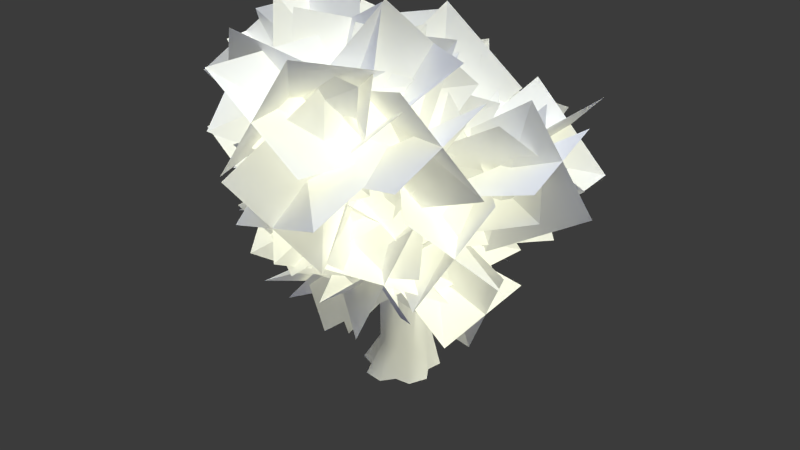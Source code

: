 # Source: Tree.blend  (saved by Blender 2.63.0; exported with 4.5.12 LTS)
import bpy
from mathutils import Matrix  # noqa: F401  (used for matrix-valued properties, if any)

bpy.ops.wm.read_factory_settings(use_empty=True)
scene = bpy.context.scene
scene.name = 'Scene'

# ---- collections
col_collection_1 = bpy.data.collections.new('Collection 1'); scene.collection.children.link(col_collection_1)
col_collection_2 = bpy.data.collections.new('Collection 2'); scene.collection.children.link(col_collection_2)
col_collection_2.hide_render = True
col_collection_2.hide_viewport = True

# ---- materials (node trees are filled in below, after node groups)
mat_material_001 = bpy.data.materials.new('Material.001')
mat_material_001.alpha_threshold = 0.0
mat_material_001.use_transparent_shadow = False
mat_material_001.preview_render_type = 'SHADERBALL'
mat_material_001.diffuse_color = (1.0, 1.0, 1.0, 1.0)
mat_material_001.specular_color = (0.2578, 0.6351, 0.2463)
mat_material_001.roughness = 0.5
mat_material_001.specular_intensity = 0.0
mat_material_001.line_color = (0.0, 0.0, 0.0, 1.0)
mat_material = bpy.data.materials.new('Material')
mat_material.alpha_threshold = 0.0
mat_material.use_transparent_shadow = False
mat_material.diffuse_color = (1.0, 1.0, 1.0, 1.0)
mat_material.specular_color = (1.0, 0.8724, 0.6568)
mat_material.roughness = 2.0
mat_material.specular_intensity = 0.125
mat_material.line_color = (0.0, 0.0, 0.0, 1.0)

# ---- material node trees

# ---- world
world_world = bpy.data.worlds.new('World'); scene.world = world_world
world_world.color = (0.04388, 0.04388, 0.04388)
world_world.use_sun_shadow = False
world_world.sun_shadow_jitter_overblur = 0.0
world_world.cycles.sampling_method = 'MANUAL'
world_world.cycles.sample_map_resolution = 256

# ---- cameras
cam_camera = bpy.data.cameras.new('Camera')
cam_camera.clip_end = 100.0
cam_camera.lens = 35.0
cam_camera.sensor_width = 32.0
cam_camera.sensor_height = 18.0
cam_camera.ortho_scale = 7.314
cam_camera.dof.focus_distance = 0.0
cam_camera.dof.aperture_fstop = 128.0

# ---- lights
light_hemi_001 = bpy.data.lights.new('Hemi.001', 'SUN')
light_hemi_001.color = (0.3416, 0.3917, 1.0)
light_hemi_001.transmission_factor = 0.0
light_hemi_001.angle = 1.571
light_hemi_001.energy = 0.4
light_hemi_001.shadow_buffer_clip_start = 0.5
light_hemi_001.shadow_soft_size = 1.0
light_hemi_001.shadow_cascade_max_distance = 1000.0
light_hemi_001.cycles.use_multiple_importance_sampling = False
light_hemi = bpy.data.lights.new('Hemi', 'SUN')
light_hemi.color = (0.3659, 0.4592, 1.0)
light_hemi.transmission_factor = 0.0
light_hemi.angle = 1.571
light_hemi.energy = 1.2
light_hemi.shadow_buffer_clip_start = 0.5
light_hemi.shadow_soft_size = 1.0
light_hemi.shadow_cascade_max_distance = 1000.0
light_hemi.cycles.use_multiple_importance_sampling = False
light_lamp = bpy.data.lights.new('Lamp', 'SUN')
light_lamp.color = (0.9958, 1.0, 0.736)
light_lamp.transmission_factor = 0.0
light_lamp.cutoff_distance = 30.0
light_lamp.use_shadow = False
light_lamp.angle = 1.571
light_lamp.energy = 2.3
light_lamp.shadow_buffer_clip_start = 1.001
light_lamp.shadow_soft_size = 1.0
light_lamp.shadow_cascade_max_distance = 1000.0
light_lamp.cycles.use_multiple_importance_sampling = False

# ---- meshes
me_plane = bpy.data.meshes.new('Plane')
me_plane.from_pydata([(-2.594, 2.194, 2.028), (-2.148, 1.631, 0.8254), (-2.217, 1.585, 0.7828), (-2.054, 1.452, 0.8159), (-2.012, 1.499, 0.8588), (-2.126, 1.487, 0.7601), (-2.028, 1.582, 0.8567), (-2.177, 1.604, 0.8045), (-2.037, 1.479, 0.8358), (-2.025, 1.54, 0.855), (-2.091, 1.473, 0.7894), (-2.089, 1.602, 0.839), (-2.167, 1.536, 0.7738), (-1.53, 1.762, 0.1318), (-1.355, 1.869, 0.243), (-1.406, 1.664, 0.1552), (-1.251, 1.773, 0.2623), (-1.29, 1.675, 0.2257), (-1.518, 1.87, 0.1838), (-1.25, 1.838, 0.27), (-1.481, 1.684, 0.1078), (-1.233, 1.708, 0.263), (-1.334, 1.631, 0.1923), (-1.597, 1.839, 0.1472), (-1.455, 1.914, 0.219), (-0.3799, 1.335, -0.7378), (-0.5154, 1.504, -0.7892), (-0.8689, 1.224, -0.8108), (-0.7295, 1.096, -0.7455), (-0.7902, 1.412, -0.889), (-0.5082, 1.119, -0.7423), (-0.4589, 1.411, -0.765), (-0.789, 1.168, -0.7787), (-0.6197, 1.118, -0.7465), (-0.8175, 1.316, -0.8461), (-0.4555, 1.23, -0.743), (-0.6515, 1.447, -0.8361), (-0.6089, 0.6234, -1.573), (-0.256, 0.639, -1.597), (-0.5358, 0.4331, -1.387), (-0.2003, 0.4716, -1.413), (-0.3347, 0.3997, -1.304), (-0.4636, 0.7574, -1.674), (-0.1551, 0.5273, -1.511), (-0.6477, 0.4763, -1.482), (-0.6177, 0.2218, -1.213), (-0.6754, -0.03203, -1.216), (0.1181, 0.08925, -1.315), (0.0179, 0.3199, -1.292), (-0.1017, 0.3415, -1.276), (-0.2194, 0.4051, -1.305), (-0.4415, 0.3741, -1.278), (-0.5051, 0.2791, -1.226), (0.6394, -2.168, 2.729), (0.8002, -1.867, 1.805), (0.8896, -1.827, 1.807), (0.9972, -1.755, 1.851), (1.011, -1.652, 1.892), (0.9614, -1.583, 1.924), (0.8595, -1.565, 1.939), (0.7578, -1.607, 1.928), (0.7052, -1.732, 1.905), (0.6896, -1.804, 1.867), (0.7278, -1.858, 1.827), (0.1714, -0.9102, 0.8957), (0.1274, -0.849, 0.8955), (0.1655, -0.7112, 0.9283), (0.2338, -0.6927, 0.9484), (0.274, -0.6367, 0.9684), (0.4283, -0.6435, 1.007), (0.4756, -0.7033, 1.008), (0.5453, -0.7279, 1.022), (0.5927, -0.8694, 1.009), (0.5513, -0.9269, 0.9881), (0.5486, -0.9958, 0.9753), (0.4281, -1.077, 0.9305), (0.361, -1.055, 0.9174), (0.2931, -1.071, 0.898), (0.1741, -0.9794, 0.8848), (-0.04295, -0.8403, -0.1423), (-0.01388, -1.049, -0.14), (0.07088, -1.081, -0.1623), (0.1153, -1.163, -0.17), (0.3135, -1.157, -0.2252), (0.3838, -1.071, -0.2492), (0.4792, -1.034, -0.2768), (0.5726, -0.8221, -0.3121), (0.5313, -0.7362, -0.305), (0.5459, -0.6284, -0.3132), (0.4054, -0.4999, -0.2803), (0.3096, -0.5344, -0.2532), (0.2232, -0.5046, -0.2305), (0.04295, -0.6421, -0.1752), (0.02499, -0.7509, -0.1657), (-0.7099, 0.6712, -1.709), (-0.5973, 0.7795, -1.675), (-0.3382, 0.7617, -1.697), (-0.2674, 0.6943, -1.743), (-0.1382, 0.6501, -1.751), (-0.05429, 0.3784, -1.771), (-0.1349, 0.2653, -1.774), (-0.1395, 0.1285, -1.785), (-0.3735, -0.03947, -1.778), (-0.5043, 4.178e-05, -1.767), (-0.6363, -0.0396, -1.763), (-0.8648, 0.1281, -1.744), (-0.865, 0.2649, -1.737), (-0.8767, 0.3888, -1.702), (-0.8143, 0.5805, -1.666), (-0.4537, 0.7281, -3.212), (-0.6838, 0.4857, -3.262), (-0.6568, 0.3259, -3.272), (-0.7232, 0.1791, -3.293), (-0.5623, -0.1179, -3.299), (-0.4029, -0.1431, -3.281), (-0.2837, -0.2533, -3.276), (0.04593, -0.1944, -3.231), (0.1175, -0.0502, -3.21), (0.2575, 0.02844, -3.186), (0.3004, 0.3619, -3.152), (0.1851, 0.4762, -3.156), (0.1525, 0.6349, -3.146), (-0.1507, 0.7822, -3.171), (-0.2934, 0.7086, -3.195), (-0.5091, 0.8749, -3.865), (-0.8281, 0.6432, -3.865), (-0.8043, 0.321, -3.865), (-1.013, 0.07441, -3.865), (-0.8911, -0.3005, -3.865), (-0.5773, -0.3774, -3.865), (-0.4072, -0.6521, -3.865), (-0.01298, -0.6521, -3.865), (0.1571, -0.3774, -3.865), (0.4709, -0.3005, -3.865), (0.5927, 0.07441, -3.865), (0.3841, 0.321, -3.865), (0.4079, 0.6432, -3.865), (0.08892, 0.8749, -3.865), (-0.2101, 0.7527, -3.865), (0.7508, -0.177, 0.2215), (-0.1345, -1.491, -1.141), (2.121, -1.752, 0.705), (1.63, -2.582, -1.178), (0.7118, -0.3474, -1.086), (-0.1935, -1.428, 0.4344), (2.512, -1.347, -0.6498), (1.277, -2.938, 0.1443), (-1.241, 1.667, 0.8243), (0.3496, 0.3299, 0.6008), (-1.505, 1.56, -1.299), (-0.4678, -0.2815, -1.206), (-0.9986, 0.3914, 1.055), (0.2254, 1.867, 0.2645), (-1.938, 0.2416, -0.8227), (-0.09034, 1.005, -1.655), (-0.9946, 1.24, -0.4637), (-0.2259, 0.4862, -2.255), (-0.5872, 3.201, -1.225), (-0.6109, 2.319, -3.148), (-1.458, 0.6935, -1.571), (0.4891, 1.122, -1.0), (-1.708, 2.729, -2.047), (0.4397, 2.786, -2.324), (0.6135, 1.45, -1.149), (-1.34, 0.8519, -0.7077), (0.4748, 2.796, 0.5127), (-1.075, 1.547, 1.229), (0.01014, 0.4098, -0.6075), (-0.7787, 2.167, -1.376), (0.5274, 1.469, 1.137), (-1.081, 2.826, 0.6242), (-0.3912, 2.207, -0.3186), (-1.49, 0.4625, -0.6604), (-1.516, 3.112, -1.902), (-2.967, 1.613, -1.554), (-1.372, 1.542, 0.2609), (-0.3183, 1.132, -1.477), (-2.492, 2.961, -0.8176), (-2.012, 1.797, -2.58), (-1.185, 1.485, -1.307), (-0.9723, 1.54, 0.7709), (-3.224, 2.076, -1.019), (-2.609, 2.811, 0.8672), (-0.6262, 2.267, -0.4037), (-1.692, 0.5031, -0.1757), (-2.456, 3.275, -0.6638), (-3.347, 1.667, 0.4818), (-1.664, 1.643, -0.8651), (0.174, 1.525, 0.1218), (-2.187, 3.211, 0.4988), (-0.1092, 3.464, 0.8031), (-0.4119, 1.99, -1.09), (-1.269, 1.046, 0.5455), (-1.162, 3.816, -0.3587), (-1.128, 2.889, 1.598), (-0.9333, 1.462, -2.042), (-0.5199, 0.7105, -0.1361), (-2.252, -0.2056, -2.309), (-2.314, -0.33, -0.1985), (-1.237, 1.752, -0.7915), (-0.06249, 0.2292, -1.567), (-2.94, 0.6337, -1.322), (-1.667, -1.113, -1.183), (0.5671, 0.8015, -0.6038), (-1.377, 1.57, -0.5979), (0.8721, 1.846, -2.45), (-0.7417, 3.083, -1.867), (-0.1124, 1.733, 0.03693), (-0.7126, 0.4218, -1.453), (0.8003, 2.915, -1.447), (-0.6292, 2.047, -2.823), (0.4942, 2.539, 0.7579), (-0.131, 0.5993, 1.222), (2.337, 1.68, 0.08139), (1.268, -0.1333, -0.1238), (-0.3328, 1.636, 0.2671), (0.8954, 1.562, 1.936), (1.359, 1.256, -0.9267), (2.214, 0.3152, 0.8266), (-1.455, 2.359, -0.3586), (-0.2811, 0.6306, -0.3316), (-3.172, 1.078, -0.3684), (-1.903, -0.4142, 0.4308), (-0.7199, 1.692, 0.5097), (-1.116, 1.305, -1.488), (-2.619, 0.9156, 0.9808), (-2.458, -0.2207, -0.856), (-1.545, 2.491, 0.2572), (0.2267, 1.387, 0.356), (-1.782, 2.118, 2.354), (0.303, 1.763, 2.395), (-0.2475, 2.725, 0.2464), (-1.285, 0.9351, 0.3829), (-0.6515, 3.052, 2.286), (-0.8147, 0.8987, 2.457), (0.06189, 1.185, -0.07886), (0.2185, 1.952, 1.859), (-0.01546, 3.211, -0.772), (0.9098, 3.736, 1.056), (0.9959, 1.329, 0.8411), (-1.01, 1.855, 0.873), (1.371, 3.045, -0.3197), (-0.415, 3.876, 0.5812), (-0.0734, 2.468, 1.232), (1.186, 0.8, 1.257), (-1.481, 1.303, 2.351), (0.163, 0.1006, 2.921), (1.029, 2.086, 1.848), (-0.1287, 1.101, 0.4375), (-0.3954, 1.558, 3.305), (-0.9002, -0.1041, 2.012), (-2.36, 2.118, 0.9032), (-0.5351, 1.586, 0.03361), (-2.111, 0.4446, 2.219), (-0.04722, 0.5644, 1.772), (-1.114, 2.552, 0.9042), (-1.97, 0.9382, -0.07676), (-1.091, 1.399, 2.665), (-1.062, -0.3336, 1.366), (-1.862, 1.012, -0.1732), (-1.877, 2.097, 1.613), (-3.894, 1.631, -0.4549), (-3.46, 3.217, 0.8752), (-1.373, 2.149, 0.2821), (-2.532, 0.7133, 1.229), (-3.119, 2.861, -0.6544), (-4.198, 2.02, 1.025), (-2.013, 1.502, -0.1315), (-2.696, 1.868, 1.81), (-1.25, -0.365, 0.591), (-2.641, -0.1745, 2.173), (-3.163, 1.505, 0.5143), (-1.245, 1.909, 1.191), (-2.706, -0.5475, 0.6111), (-1.238, -0.008854, 2.11), (-2.27, 1.519, -0.165), (-0.3944, 2.365, 0.1997), (-2.987, 2.611, 1.534), (-1.329, 3.893, 1.247), (-1.503, 2.456, -0.6888), (-1.184, 1.22, 0.9452), (-2.743, 3.648, 0.5248), (-1.604, 2.885, 2.201), (-1.773, 2.563, 0.4696), (-2.375, 0.6738, 1.129), (-2.902, 3.385, 2.095), (-2.73, 1.484, 3.006), (-1.241, 1.535, 1.102), (-3.161, 1.81, 0.367), (-1.759, 2.738, 2.75), (-3.806, 2.143, 2.366), (-3.074, 1.076, 1.262), (-1.544, 2.492, 1.407), (-1.673, -0.3724, 1.99), (-0.5885, 1.263, 2.779), (-2.745, 2.079, 2.051), (-1.792, 1.329, 0.37), (-1.939, 0.4782, 3.155), (-0.3692, 0.4205, 1.665), (-1.349, 0.01398, -1.055), (0.0607, 1.544, -0.8589), (0.2286, -1.367, -0.6157), (1.234, 0.2652, 0.2784), (-1.04, 0.9491, -0.1782), (-0.1764, 0.4865, -2.006), (-0.006723, -0.6822, 0.6605), (1.426, -0.4223, -0.9425), (-0.8551, 0.7654, -0.7053), (-0.3814, -1.269, -0.7838), (-1.57, 0.5789, -2.716), (-1.757, -1.491, -2.321), (-1.331, -0.3668, -0.2239), (0.3132, -0.0112, -1.437), (-2.559, -0.1574, -1.921), (-0.8247, -0.743, -3.078), (-0.3342, -0.408, -1.899), (0.4348, 0.2577, -0.0735), (1.443, 0.3594, -2.819), (2.335, 0.2261, -0.9055), (0.2157, -0.9338, -0.8219), (-0.2033, 1.044, -1.284), (1.912, -0.8067, -2.062), (1.87, 1.323, -1.668), (-0.108, 0.3753, -2.191), (0.4512, -0.4361, -0.3478), (-0.05882, 2.3, -1.251), (1.207, 1.418, 0.1963), (0.9738, -0.1388, -1.639), (-0.9239, 0.1489, -0.8543), (1.353, 1.908, -1.327), (-0.1515, 1.81, 0.2274), (-0.4922, -0.9797, 0.1911), (0.7113, -0.5783, -1.47), (-2.163, -1.02, -1.149), (-0.7579, -1.397, -2.685), (0.3775, -1.624, -0.5626), (-0.2996, 0.3327, -0.6711), (-1.414, -2.237, -1.482), (-1.499, -0.2458, -2.33), (-0.6081, -1.103, -1.191), (0.9305, 0.2641, -0.8282), (0.8142, -2.66, -0.8106), (1.932, -1.204, 0.2425), (-0.2473, -0.2711, -0.2333), (0.6416, -0.6756, -2.062), (0.593, -2.054, 0.5073), (2.108, -1.813, -1.022), (0.2957, 0.02359, 0.09088), (-0.406, -1.299, -1.367), (-1.71, 0.7615, 0.2503), (-2.318, -1.082, -0.5905), (0.02228, -1.263, -0.009853), (-0.1287, 0.2538, -1.416), (-1.78, -0.5809, 0.8386), (-2.235, 0.2278, -1.118), (0.5902, -1.111, 0.07856), (-0.7131, 0.07406, -1.046), (0.7127, 0.5127, 1.471), (-1.127, 1.175, 0.6634), (-0.7028, -1.053, -0.1753), (0.8507, 0.1447, -0.8479), (-0.6499, -0.002203, 1.648), (0.2016, 1.639, 0.5201), (-0.1569, 0.8682, -0.928), (0.7388, -1.007, -0.7087), (-0.1089, 1.035, 1.208), (1.427, -0.4183, 1.158), (1.033, 0.3276, -1.108), (-0.738, -0.5204, -0.441), (1.3, 1.146, 0.8132), (0.06411, -0.482, 1.529), (0.7506, 0.1286, -0.5672), (-0.5646, -1.425, -1.042), (1.099, -0.8655, 1.299), (0.4088, -2.622, 0.3441), (0.7347, -0.9311, -1.352), (-0.7083, -0.2037, -0.0531), (1.748, -1.734, 0.3092), (-0.1792, -1.759, 1.298), (1.724, 0.5765, -0.1746), (2.55, 0.1597, 1.699), (1.209, 2.511, 0.5887), (2.719, 2.2, 2.036), (2.924, 0.4693, 0.361), (1.049, 0.2507, 1.219), (2.671, 2.556, 0.4702), (1.307, 2.167, 2.107), (1.034, 0.364, 1.401), (2.137, -0.0675, -0.3208), (2.84, 0.07029, 2.516), (3.867, 0.4435, 0.7048), (1.542, 1.022, 0.3773), (1.596, -1.001, 0.8311), (3.073, 1.324, 1.79), (3.619, -0.7417, 1.436), (2.141, 1.549, -0.1113), (2.24, -0.1738, 1.068), (0.07212, 1.685, 0.4295), (0.5623, 0.4805, 2.098), (2.626, 1.197, 1.063), (1.604, 0.08055, -0.3536), (0.7836, 2.014, 1.67), (-0.1182, 0.206, 0.8889), (0.2398, 0.04421, 0.8409), (1.954, -0.7466, -0.05545), (1.363, 1.835, 1.188), (2.634, 1.188, -0.3743), (0.6699, -0.2223, -0.3772), (1.595, -0.4898, 1.459), (1.161, 1.822, -0.2651), (2.788, 1.218, 1.031), (1.804, 0.234, -0.4575), (0.8801, -0.5864, 1.228), (3.325, 0.9779, 0.856), (2.705, -0.5215, 2.213), (1.644, -0.9575, 0.08506), (0.978, 0.9024, 0.7146), (3.546, -0.4726, 0.845), (2.515, 0.8797, 2.186), (1.276, -0.009369, -0.7295), (0.7224, -0.7625, 1.14), (3.219, -0.8438, -0.384), (2.278, -2.129, 1.008), (0.5502, -1.002, -0.2532), (1.623, 0.4696, 0.7381), (2.363, -2.017, -0.5932), (3.106, -0.9936, 1.165), (-0.1179, -0.1022, -0.4333), (1.554, -0.6617, 0.6895), (-1.05, 0.4608, 1.412), (0.9044, 0.5912, 2.21), (1.093, 0.3602, -0.1886), (0.1458, -1.35, 0.5036), (-0.004938, 1.473, 1.221), (-0.1297, -0.3609, 2.367), (1.385, -1.193, 0.08971), (-0.6672, -0.9786, -0.2437), (0.9035, -2.802, 1.421), (-0.9359, -2.937, 0.3853), (0.5175, -1.465, -0.866), (0.2341, -0.588, 0.9912), (0.5923, -3.339, 0.09153), (-0.5927, -2.43, 1.66), (-0.03508, -1.251, -1.414), (-0.03054, -0.2095, 0.3977), (-0.6175, -2.989, -0.3049), (-1.298, -1.651, 1.185), (-0.7904, -0.3632, -0.7968), (0.9791, -1.265, -0.2002), (-1.806, -2.128, -0.2627), (-0.166, -2.494, 1.104), (-1.025, -0.2507, 2.565), (-1.156, -1.488, 0.8863), (-0.7579, 1.392, 1.215), (-1.673, 0.1697, -0.2489), (-1.963, -0.8982, 1.901), (0.07977, -0.7785, 1.564), (-2.162, 1.009, 1.031), (-0.3311, 0.5628, -0.03548), (-1.424, -1.765, 1.65), (-1.313, 0.3063, 1.392), (-1.64, -1.396, 3.75), (-2.281, 0.547, 3.212), (-2.197, -0.7941, 1.202), (-0.2673, -0.7306, 1.959), (-2.909, -0.932, 3.178), (-1.073, 0.05809, 3.763), (-1.854, -0.4822, 1.844), (0.1405, -1.087, 1.689), (-2.321, -1.972, 0.3771), (-0.5103, -2.91, 0.9407), (-0.9857, -1.175, 2.556), (-0.7691, -0.238, 0.7187), (-1.979, -2.75, 1.574), (-0.8814, -2.155, -0.1963), (-0.05869, -1.813, 1.465), (0.1453, 0.02625, 0.4927), (0.1556, -0.7512, 3.314), (-0.4396, 0.9736, 2.243), (-0.8328, -0.9508, 0.834), (1.205, -0.8944, 1.213), (-1.164, -0.3396, 2.821), (0.8135, 0.5396, 2.735), (-2.004, 0.1792, 0.67), (-1.562, -0.5918, 2.562), (-1.153, -1.607, -0.1517), (-1.517, -2.494, 1.734), (-2.657, -0.3627, 1.68), (-0.6349, 0.03549, 1.45), (-2.404, -2.063, 0.4653), (-0.3343, -2.042, 1.103), (-1.566, -1.444, 0.9672), (-2.316, 0.483, 1.27), (-2.357, -1.951, 2.893), (-3.65, -0.2941, 2.655), (-2.571, -0.7082, 0.5321), (-1.068, -0.2587, 1.889), (-3.55, -1.782, 2.055), (-2.496, -0.4989, 3.447), (-1.022, -1.207, 2.674), (-1.305, -0.4445, 0.7491), (0.04195, 0.5966, 3.129), (-0.991, 1.464, 1.5), (-2.003, -0.681, 1.967), (-0.02914, -1.051, 1.452), (-1.354, 1.032, 3.004), (0.3458, 1.032, 1.662), (0.3901, -0.2193, 1.651), (-1.556, -0.9529, 1.86), (0.1476, -0.4503, -0.4655), (-1.936, -0.3971, -0.1026), (-0.8072, 0.2563, 1.933), (-0.2002, -1.68, 1.509), (-0.736, 0.6719, -0.1293), (-1.049, -1.45, -0.4278), (-0.02446, 0.1082, 0.6612), (1.332, -1.471, 0.4773), (0.5066, 0.1968, 2.735), (2.293, -0.7958, 2.188), (1.179, -0.09146, 0.1604), (-0.1063, -1.403, 1.123), (1.702, 0.6919, 2.043), (1.122, -1.232, 2.851), (1.224, -0.2854, 1.027), (0.5958, -2.18, 1.646), (0.4216, 0.4749, 2.863), (0.5935, -1.498, 3.606), (1.771, -1.39, 1.497), (-0.2138, -0.9424, 1.097), (1.602, -0.2891, 3.283), (-0.5173, -0.7271, 3.191), (-0.1051, -0.5265, 0.6985), (0.8965, -1.918, 1.893), (-0.4356, -2.112, -0.7049), (-0.1243, -3.437, 0.9143), (-0.3303, -1.2, 1.81), (1.323, -1.193, 0.5585), (-1.302, -2.457, 0.428), (0.6787, -3.076, -0.1927), (-0.07765, -2.083, 1.6), (1.293, -0.5396, 1.275), (0.3733, -2.772, -0.378), (2.184, -1.693, -0.2015), (1.145, -1.768, 1.98), (-0.1687, -0.7671, 0.7269), (1.592, -3.067, 0.3847), (0.9919, -1.446, -0.9212), (0.01245, -1.069, 1.166), (1.513, -2.15, 2.14), (-0.9479, -0.8702, 3.071), (0.9499, -1.253, 3.924), (1.258, -0.877, 1.556), (0.03691, -2.542, 1.742), (0.2395, -0.01545, 3.184), (-0.2159, -2.043, 3.795), (1.615, -1.532, 1.134), (0.2433, -2.416, 2.439), (1.717, 0.1106, 2.507), (0.9952, -1.236, 3.97), (1.598, -2.517, 2.011), (0.09492, -1.211, 1.432), (2.391, -0.9834, 3.215), (0.3834, -0.1727, 3.266), (1.723, -1.552, 1.836), (-0.3209, -1.978, 1.926), (2.027, -3.594, 1.265), (-0.001438, -3.592, 0.6633), (0.6429, -1.307, 1.12), (0.8659, -2.357, 2.894), (1.377, -2.993, 0.09454), (0.6641, -4.156, 1.777), (0.6115, -0.4837, 1.275), (0.5384, -2.26, 2.374), (-0.7016, -1.416, -0.1381), (-1.249, -2.726, 1.43), (0.04788, -0.923, 2.384), (1.282, -1.896, 1.031), (-1.549, -1.197, 1.04), (-0.4395, -2.895, 0.2821), (1.159, -2.356, 1.392), (0.4391, -1.052, 2.858), (-0.06052, -3.877, 2.281), (-1.201, -2.298, 3.107), (0.3077, -1.352, 1.472), (1.486, -2.23, 2.935), (-1.029, -2.968, 1.657), (-0.2617, -3.194, 3.669), (0.6684, -0.01518, 0.5499), (0.4809, -1.696, 1.778), (-0.6544, 0.9984, 1.897), (-0.09158, -0.4482, 3.334), (1.397, -0.6592, 1.441), (-0.5162, -1.046, 0.7419), (0.5857, 0.8475, 2.667), (-1.269, -0.2663, 2.572), (0.8482, -0.3342, 1.376), (0.6274, -2.41, 1.275), (2.587, -0.6734, 2.581), (2.642, -2.608, 1.728), (1.035, -1.294, 0.4905), (0.3507, -1.388, 2.446), (2.993, -1.117, 1.242), (2.261, -2.138, 3.006), (0.08591, -1.812, 3.379), (1.166, -1.793, 1.59), (0.2117, -3.95, 3.322), (1.876, -3.689, 2.043), (1.313, -1.534, 2.982), (-0.3377, -2.162, 1.896), (1.585, -3.523, 3.615), (0.543, -4.096, 1.805)], [], [(12, 5, 0), (2, 12, 0), (6, 11, 0), (11, 1, 0), (5, 10, 0), (10, 3, 0), (9, 6, 0), (4, 9, 0), (8, 4, 0), (3, 8, 0), (7, 2, 0), (1, 7, 0), (24, 18, 7, 1), (18, 23, 2, 7), (22, 17, 8, 3), (17, 21, 4, 8), (21, 16, 9, 4), (16, 19, 6, 9), (15, 22, 3, 10), (20, 15, 10, 5), (14, 24, 1, 11), (19, 14, 11, 6), (23, 13, 12, 2), (13, 20, 5, 12), (36, 29, 20, 13), (26, 36, 13, 23), (30, 35, 14, 19), (35, 25, 24, 14), (29, 34, 15, 20), (34, 27, 22, 15), (33, 30, 19, 16), (28, 33, 16, 21), (32, 28, 21, 17), (27, 32, 17, 22), (31, 26, 23, 18), (25, 31, 18, 24), (96, 42, 31, 25), (42, 95, 26, 31), (51, 41, 32, 27), (41, 50, 28, 32), (50, 40, 33, 28), (40, 43, 30, 33), (39, 51, 27, 34), (44, 39, 34, 29), (38, 96, 25, 35), (43, 38, 35, 30), (95, 37, 36, 26), (37, 44, 29, 36), (37, 95, 94), (44, 37, 94), (38, 43, 97), (96, 38, 97), (39, 44, 52), (51, 39, 52), (40, 50, 49), (43, 40, 49), (41, 51, 92), (50, 41, 91), (41, 92, 91), (42, 96, 121), (95, 42, 122), (42, 121, 122), (44, 94, 108), (52, 44, 45), (44, 108, 45), (43, 49, 48), (97, 43, 98), (43, 48, 98), (47, 88, 100), (99, 47, 100), (46, 107, 106), (80, 46, 106), (45, 79, 93, 52), (46, 80, 79, 45), (107, 46, 45, 108), (48, 89, 88, 47), (98, 48, 47, 99), (49, 90, 89, 48), (50, 91, 90, 49), (52, 93, 92, 51), (100, 88, 87), (106, 81, 80), (73, 58, 57), (74, 73, 57), (73, 72, 58), (70, 60, 59), (71, 70, 59), (70, 69, 60), (67, 62, 61), (68, 67, 61), (67, 66, 62), (78, 54, 64), (64, 54, 63), (65, 64, 63), (76, 75, 56), (76, 56, 55), (77, 76, 55), (58, 53, 57), (56, 53, 55), (63, 54, 53), (62, 53, 61), (60, 53, 59), (62, 63, 53), (60, 61, 53), (58, 59, 53), (56, 57, 53), (54, 55, 53), (78, 77, 55, 54), (75, 74, 57, 56), (72, 71, 59, 58), (69, 68, 61, 60), (66, 65, 63, 62), (92, 93, 64, 65), (91, 92, 65, 66), (90, 91, 66, 67), (89, 90, 67, 68), (88, 89, 68, 69), (87, 88, 69, 70), (86, 87, 70, 71), (85, 86, 71, 72), (84, 85, 72, 73), (83, 84, 73, 74), (82, 83, 74, 75), (81, 82, 75, 76), (80, 81, 76, 77), (79, 80, 77, 78), (93, 79, 78, 64), (106, 105, 82, 81), (105, 104, 83, 82), (104, 103, 84, 83), (103, 102, 85, 84), (102, 101, 86, 85), (101, 100, 87, 86), (122, 123, 94, 95), (120, 121, 96, 97), (119, 120, 97, 98), (118, 119, 98, 99), (117, 118, 99, 100), (116, 117, 100, 101), (115, 116, 101, 102), (114, 115, 102, 103), (113, 114, 103, 104), (112, 113, 104, 105), (111, 112, 105, 106), (110, 111, 106, 107), (109, 110, 107, 108), (123, 109, 108, 94), (123, 138, 124, 109), (125, 110, 109, 124), (126, 111, 110, 125), (127, 112, 111, 126), (128, 113, 112, 127), (129, 114, 113, 128), (130, 115, 114, 129), (131, 116, 115, 130), (132, 117, 116, 131), (133, 118, 117, 132), (134, 119, 118, 133), (135, 120, 119, 134), (136, 121, 120, 135), (137, 122, 121, 136), (138, 123, 122, 137), (141, 142, 140, 139), (145, 146, 144, 143), (149, 150, 148, 147), (153, 154, 152, 151), (157, 158, 156, 155), (161, 162, 160, 159), (165, 166, 164, 163), (169, 170, 168, 167), (173, 174, 172, 171), (177, 178, 176, 175), (181, 182, 180, 179), (185, 186, 184, 183), (189, 190, 188, 187), (193, 194, 192, 191), (197, 198, 196, 195), (201, 202, 200, 199), (205, 206, 204, 203), (209, 210, 208, 207), (213, 214, 212, 211), (217, 218, 216, 215), (221, 222, 220, 219), (225, 226, 224, 223), (229, 230, 228, 227), (233, 234, 232, 231), (237, 238, 236, 235), (241, 242, 240, 239), (245, 246, 244, 243), (249, 250, 248, 247), (253, 254, 252, 251), (257, 258, 256, 255), (261, 262, 260, 259), (265, 266, 264, 263), (269, 270, 268, 267), (273, 274, 272, 271), (277, 278, 276, 275), (281, 282, 280, 279), (285, 286, 284, 283), (289, 290, 288, 287), (293, 294, 292, 291), (297, 298, 296, 295), (301, 302, 300, 299), (305, 306, 304, 303), (309, 310, 308, 307), (313, 314, 312, 311), (317, 318, 316, 315), (321, 322, 320, 319), (325, 326, 324, 323), (329, 330, 328, 327), (333, 334, 332, 331), (337, 338, 336, 335), (341, 342, 340, 339), (345, 346, 344, 343), (349, 350, 348, 347), (353, 354, 352, 351), (357, 358, 356, 355), (361, 362, 360, 359), (365, 366, 364, 363), (369, 370, 368, 367), (373, 374, 372, 371), (377, 378, 376, 375), (381, 382, 380, 379), (385, 386, 384, 383), (389, 390, 388, 387), (393, 394, 392, 391), (397, 398, 396, 395), (401, 402, 400, 399), (405, 406, 404, 403), (409, 410, 408, 407), (413, 414, 412, 411), (417, 418, 416, 415), (421, 422, 420, 419), (425, 426, 424, 423), (429, 430, 428, 427), (433, 434, 432, 431), (437, 438, 436, 435), (441, 442, 440, 439), (445, 446, 444, 443), (449, 450, 448, 447), (453, 454, 452, 451), (457, 458, 456, 455), (461, 462, 460, 459), (465, 466, 464, 463), (469, 470, 468, 467), (473, 474, 472, 471), (477, 478, 476, 475), (481, 482, 480, 479), (485, 486, 484, 483), (489, 490, 488, 487), (493, 494, 492, 491), (497, 498, 496, 495), (501, 502, 500, 499), (505, 506, 504, 503), (509, 510, 508, 507), (513, 514, 512, 511), (517, 518, 516, 515), (521, 522, 520, 519), (525, 526, 524, 523), (529, 530, 528, 527), (533, 534, 532, 531), (537, 538, 536, 535), (541, 542, 540, 539), (545, 546, 544, 543), (549, 550, 548, 547), (553, 554, 552, 551), (557, 558, 556, 555), (561, 562, 560, 559), (565, 566, 564, 563), (569, 570, 568, 567), (573, 574, 572, 571), (577, 578, 576, 575), (581, 582, 580, 579), (585, 586, 584, 583), (589, 590, 588, 587), (593, 594, 592, 591), (597, 598, 596, 595), (601, 602, 600, 599), (605, 606, 604, 603), (609, 610, 608, 607)])
me_plane.polygons.foreach_set('use_smooth', [1, 1, 1, 1, 1, 1, 1, 1, 1, 1, 1, 1, 1, 1, 1, 1, 1, 1, 1, 1, 1, 1, 1, 1, 1, 1, 1, 1, 1, 1, 1, 1, 1, 1, 1, 1, 1, 1, 1, 1, 1, 1, 1, 1, 1, 1, 1, 1, 1, 1, 1, 1, 1, 1, 1, 1, 1, 1, 1, 1, 1, 1, 1, 1, 1, 1, 1, 1, 1, 1, 1, 1, 1, 1, 1, 1, 1, 1, 1, 1, 1, 1, 1, 1, 1, 1, 1, 1, 1, 1, 1, 1, 1, 1, 1, 1, 1, 1, 1, 1, 1, 1, 1, 1, 1, 1, 1, 1, 1, 1, 1, 1, 1, 1, 1, 1, 1, 1, 1, 1, 1, 1, 1, 1, 1, 1, 1, 1, 1, 1, 1, 1, 1, 1, 1, 1, 1, 1, 1, 1, 1, 1, 1, 1, 1, 1, 1, 1, 1, 1, 1, 1, 1, 1, 1, 1, 1, 1, 1, 1, 1, 1, 0, 0, 0, 0, 0, 0, 0, 0, 0, 0, 0, 0, 0, 0, 0, 0, 0, 0, 0, 0, 0, 0, 0, 0, 0, 0, 0, 0, 0, 0, 0, 0, 0, 0, 0, 0, 0, 0, 0, 0, 0, 0, 0, 0, 0, 0, 0, 0, 0, 0, 0, 0, 0, 0, 0, 0, 0, 0, 0, 0, 0, 0, 0, 0, 0, 0, 0, 0, 0, 0, 0, 0, 0, 0, 0, 0, 0, 0, 0, 0, 0, 0, 0, 0, 0, 0, 0, 0, 0, 0, 0, 0, 0, 0, 0, 0, 0, 0, 0, 0, 0, 0, 0, 0, 0, 0, 0, 0, 0, 0, 0, 0, 0, 0, 0, 0, 0, 0])
me_plane.polygons.foreach_set('material_index', [1, 1, 1, 1, 1, 1, 1, 1, 1, 1, 1, 1, 1, 1, 1, 1, 1, 1, 1, 1, 1, 1, 1, 1, 1, 1, 1, 1, 1, 1, 1, 1, 1, 1, 1, 1, 1, 1, 1, 1, 1, 1, 1, 1, 1, 1, 1, 1, 1, 1, 1, 1, 1, 1, 1, 1, 1, 1, 1, 1, 1, 1, 1, 1, 1, 1, 1, 1, 1, 1, 1, 1, 1, 1, 1, 1, 1, 1, 1, 1, 1, 1, 1, 1, 1, 1, 1, 1, 1, 1, 1, 1, 1, 1, 1, 1, 1, 1, 1, 1, 1, 1, 1, 1, 1, 1, 1, 1, 1, 1, 1, 1, 1, 1, 1, 1, 1, 1, 1, 1, 1, 1, 1, 1, 1, 1, 1, 1, 1, 1, 1, 1, 1, 1, 1, 1, 1, 1, 1, 1, 1, 1, 1, 1, 1, 1, 1, 1, 1, 1, 1, 1, 1, 1, 1, 1, 1, 1, 1, 1, 1, 1, 0, 0, 0, 0, 0, 0, 0, 0, 0, 0, 0, 0, 0, 0, 0, 0, 0, 0, 0, 0, 0, 0, 0, 0, 0, 0, 0, 0, 0, 0, 0, 0, 0, 0, 0, 0, 0, 0, 0, 0, 0, 0, 0, 0, 0, 0, 0, 0, 0, 0, 0, 0, 0, 0, 0, 0, 0, 0, 0, 0, 0, 0, 0, 0, 0, 0, 0, 0, 0, 0, 0, 0, 0, 0, 0, 0, 0, 0, 0, 0, 0, 0, 0, 0, 0, 0, 0, 0, 0, 0, 0, 0, 0, 0, 0, 0, 0, 0, 0, 0, 0, 0, 0, 0, 0, 0, 0, 0, 0, 0, 0, 0, 0, 0, 0, 0, 0, 0])
_uv = me_plane.uv_layers.new(name='UVTex')
_uv.uv.foreach_set('vector', [0.6573, 0.3948, 0.6733, 0.3865, 0.5958, 0.5287, 0.6405, 0.4027, 0.6573, 0.3948, 0.5958, 0.5287, 0.5731, 0.3733, 0.5891, 0.3827, 0.5958, 0.5287, 0.5891, 0.3827, 0.607, 0.3908, 0.5958, 0.5287, 0.6733, 0.3865, 0.6887, 0.3846, 0.5958, 0.5287, 0.4919, 0.3777, 0.508, 0.3773, 0.5958, 0.5287, 0.5564, 0.3747, 0.5731, 0.3733, 0.5958, 0.5287, 0.5395, 0.3738, 0.5564, 0.3747, 0.5958, 0.5287, 0.5229, 0.3763, 0.5395, 0.3738, 0.5958, 0.5287, 0.508, 0.3773, 0.5229, 0.3763, 0.5958, 0.5287, 0.6233, 0.3966, 0.6405, 0.4027, 0.5958, 0.5287, 0.607, 0.3908, 0.6233, 0.3966, 0.5958, 0.5287, 0.606, 0.2685, 0.6209, 0.2725, 0.6233, 0.3966, 0.607, 0.3908, 0.6209, 0.2725, 0.6373, 0.2789, 0.6405, 0.4027, 0.6233, 0.3966, 0.5186, 0.251, 0.5334, 0.2507, 0.5229, 0.3763, 0.508, 0.3773, 0.5334, 0.2507, 0.5477, 0.2478, 0.5395, 0.3738, 0.5229, 0.3763, 0.5477, 0.2478, 0.5624, 0.2515, 0.5564, 0.3747, 0.5395, 0.3738, 0.5624, 0.2515, 0.5767, 0.2528, 0.5731, 0.3733, 0.5564, 0.3747, 0.5043, 0.2545, 0.5186, 0.251, 0.508, 0.3773, 0.4919, 0.3777, 0.6662, 0.2537, 0.6817, 0.2509, 0.6887, 0.3846, 0.6733, 0.3865, 0.5904, 0.2597, 0.606, 0.2685, 0.607, 0.3908, 0.5891, 0.3827, 0.5767, 0.2528, 0.5904, 0.2597, 0.5891, 0.3827, 0.5731, 0.3733, 0.6373, 0.2789, 0.6523, 0.2656, 0.6573, 0.3948, 0.6405, 0.4027, 0.6523, 0.2656, 0.6662, 0.2537, 0.6733, 0.3865, 0.6573, 0.3948, 0.6422, 0.1447, 0.6565, 0.1441, 0.6662, 0.2537, 0.6523, 0.2656, 0.6265, 0.1472, 0.6422, 0.1447, 0.6523, 0.2656, 0.6373, 0.2789, 0.5614, 0.1202, 0.5789, 0.1275, 0.5904, 0.2597, 0.5767, 0.2528, 0.5789, 0.1275, 0.595, 0.1327, 0.606, 0.2685, 0.5904, 0.2597, 0.6565, 0.1441, 0.6711, 0.1434, 0.6817, 0.2509, 0.6662, 0.2537, 0.4831, 0.1492, 0.4984, 0.1475, 0.5186, 0.251, 0.5043, 0.2545, 0.5437, 0.1281, 0.5614, 0.1202, 0.5767, 0.2528, 0.5624, 0.2515, 0.5277, 0.1326, 0.5437, 0.1281, 0.5624, 0.2515, 0.5477, 0.2478, 0.5126, 0.1406, 0.5277, 0.1326, 0.5477, 0.2478, 0.5334, 0.2507, 0.4984, 0.1475, 0.5126, 0.1406, 0.5334, 0.2507, 0.5186, 0.251, 0.6113, 0.1402, 0.6265, 0.1472, 0.6373, 0.2789, 0.6209, 0.2725, 0.595, 0.1327, 0.6113, 0.1402, 0.6209, 0.2725, 0.606, 0.2685, 0.6155, 0.008523, 0.6338, 0.01556, 0.6113, 0.1402, 0.595, 0.1327, 0.6338, 0.01556, 0.6499, 0.02062, 0.6265, 0.1472, 0.6113, 0.1402, 0.5144, 0.02042, 0.53, 0.01607, 0.5126, 0.1406, 0.4984, 0.1475, 0.53, 0.01607, 0.5454, 0.00965, 0.5277, 0.1326, 0.5126, 0.1406, 0.5454, 0.00965, 0.5606, 0.006538, 0.5437, 0.1281, 0.5277, 0.1326, 0.5606, 0.006538, 0.5761, 0.0, 0.5614, 0.1202, 0.5437, 0.1281, 0.497, 0.02263, 0.5144, 0.02042, 0.4984, 0.1475, 0.4831, 0.1492, 0.6928, 0.01875, 0.7106, 0.0224, 0.6711, 0.1434, 0.6565, 0.1441, 0.5951, 0.005426, 0.6155, 0.008523, 0.595, 0.1327, 0.5789, 0.1275, 0.5761, 0.0, 0.5951, 0.005426, 0.5789, 0.1275, 0.5614, 0.1202, 0.6499, 0.02062, 0.6712, 0.02096, 0.6422, 0.1447, 0.6265, 0.1472, 0.6712, 0.02096, 0.6928, 0.01875, 0.6565, 0.1441, 0.6422, 0.1447, 0.2698, 0.2593, 0.2666, 0.2424, 0.2799, 0.2449, 0.2778, 0.2754, 0.2698, 0.2593, 0.2799, 0.2449, 0.2291, 0.2564, 0.2166, 0.2729, 0.2278, 0.2362, 0.2408, 0.2401, 0.2291, 0.2564, 0.2278, 0.2362, 0.2677, 0.2867, 0.2778, 0.2754, 0.2676, 0.3132, 0.2556, 0.3021, 0.2643, 0.2865, 0.2676, 0.3132, 0.2234, 0.2858, 0.2274, 0.3008, 0.2139, 0.3103, 0.2166, 0.2729, 0.2234, 0.2858, 0.2139, 0.3103, 0.2414, 0.2997, 0.2556, 0.3021, 0.2519, 0.4407, 0.2274, 0.3008, 0.2414, 0.2997, 0.2254, 0.4338, 0.2414, 0.2997, 0.2519, 0.4407, 0.2254, 0.4338, 0.2543, 0.2395, 0.2408, 0.2401, 0.2168, 0.09496, 0.2666, 0.2424, 0.2543, 0.2395, 0.2593, 0.1003, 0.2543, 0.2395, 0.2168, 0.09496, 0.2593, 0.1003, 0.2778, 0.2754, 0.2799, 0.2449, 0.2917, 0.253, 0.2676, 0.3132, 0.2778, 0.2754, 0.2826, 0.3155, 0.2778, 0.2754, 0.2917, 0.253, 0.2826, 0.3155, 0.2166, 0.2729, 0.2139, 0.3103, 0.1981, 0.3121, 0.2278, 0.2362, 0.2166, 0.2729, 0.2103, 0.2378, 0.2166, 0.2729, 0.1981, 0.3121, 0.2103, 0.2378, 0.1784, 0.3232, 0.1698, 0.4359, 0.1591, 0.251, 0.1785, 0.2467, 0.1784, 0.3232, 0.1591, 0.251, 0.3029, 0.3304, 0.3084, 0.2594, 0.3218, 0.2638, 0.3071, 0.4674, 0.3029, 0.3304, 0.3218, 0.2638, 0.2826, 0.3155, 0.2872, 0.4563, 0.2692, 0.4501, 0.2676, 0.3132, 0.3029, 0.3304, 0.3071, 0.4674, 0.2872, 0.4563, 0.2826, 0.3155, 0.3084, 0.2594, 0.3029, 0.3304, 0.2826, 0.3155, 0.2917, 0.253, 0.1981, 0.3121, 0.1885, 0.4319, 0.1698, 0.4359, 0.1784, 0.3232, 0.2103, 0.2378, 0.1981, 0.3121, 0.1784, 0.3232, 0.1785, 0.2467, 0.2139, 0.3103, 0.2075, 0.4356, 0.1885, 0.4319, 0.1981, 0.3121, 0.2274, 0.3008, 0.2254, 0.4338, 0.2075, 0.4356, 0.2139, 0.3103, 0.2676, 0.3132, 0.2692, 0.4501, 0.2519, 0.4407, 0.2556, 0.3021, 0.1591, 0.251, 0.1698, 0.4359, 0.149, 0.4447, 0.3218, 0.2638, 0.3253, 0.472, 0.3071, 0.4674, 0.3568, 0.6395, 0.3263, 0.7437, 0.3108, 0.7436, 0.3399, 0.6361, 0.3568, 0.6395, 0.3108, 0.7436, 0.1316, 0.5895, 0.1486, 0.5898, 0.1555, 0.7026, 0.1775, 0.575, 0.1854, 0.6957, 0.1689, 0.697, 0.1634, 0.5822, 0.1775, 0.575, 0.1689, 0.697, 0.1775, 0.575, 0.1909, 0.5667, 0.1854, 0.6957, 0.2201, 0.5624, 0.2255, 0.7104, 0.2061, 0.7046, 0.2049, 0.5616, 0.2201, 0.5624, 0.2061, 0.7046, 0.2201, 0.5624, 0.2342, 0.5593, 0.2255, 0.7104, 0.2783, 0.5828, 0.2662, 0.7273, 0.2629, 0.5767, 0.2629, 0.5767, 0.2662, 0.7273, 0.2468, 0.72, 0.2482, 0.5632, 0.2629, 0.5767, 0.2468, 0.72, 0.3086, 0.6099, 0.3242, 0.6249, 0.2977, 0.7419, 0.3086, 0.6099, 0.2977, 0.7419, 0.2811, 0.7329, 0.2934, 0.5992, 0.3086, 0.6099, 0.2811, 0.7329, 0.3263, 0.7437, 0.2225, 0.8562, 0.3108, 0.7436, 0.2977, 0.7419, 0.2225, 0.8562, 0.2811, 0.7329, 0.2468, 0.72, 0.2662, 0.7273, 0.2225, 0.8562, 0.2255, 0.7104, 0.2225, 0.8562, 0.2061, 0.7046, 0.1854, 0.6957, 0.2225, 0.8562, 0.1689, 0.697, 0.2255, 0.7104, 0.2468, 0.72, 0.2225, 0.8562, 0.1854, 0.6957, 0.2061, 0.7046, 0.2225, 0.8562, 0.1555, 0.7026, 0.1689, 0.697, 0.2225, 0.8562, 0.2977, 0.7419, 0.3108, 0.7436, 0.2225, 0.8562, 0.2662, 0.7273, 0.2811, 0.7329, 0.2225, 0.8562, 0.2783, 0.5828, 0.2934, 0.5992, 0.2811, 0.7329, 0.2662, 0.7273, 0.3242, 0.6249, 0.3399, 0.6361, 0.3108, 0.7436, 0.2977, 0.7419, 0.1486, 0.5898, 0.1634, 0.5822, 0.1689, 0.697, 0.1555, 0.7026, 0.1909, 0.5667, 0.2049, 0.5616, 0.2061, 0.7046, 0.1854, 0.6957, 0.2342, 0.5593, 0.2482, 0.5632, 0.2468, 0.72, 0.2255, 0.7104, 0.2519, 0.4407, 0.2692, 0.4501, 0.2629, 0.5767, 0.2482, 0.5632, 0.2254, 0.4338, 0.2519, 0.4407, 0.2482, 0.5632, 0.2342, 0.5593, 0.2075, 0.4356, 0.2254, 0.4338, 0.2342, 0.5593, 0.2201, 0.5624, 0.1885, 0.4319, 0.2075, 0.4356, 0.2201, 0.5624, 0.2049, 0.5616, 0.1698, 0.4359, 0.1885, 0.4319, 0.2049, 0.5616, 0.1909, 0.5667, 0.149, 0.4447, 0.1698, 0.4359, 0.1909, 0.5667, 0.1775, 0.575, 0.1296, 0.4521, 0.149, 0.4447, 0.1775, 0.575, 0.1634, 0.5822, 0.1085, 0.46, 0.1296, 0.4521, 0.1634, 0.5822, 0.1486, 0.5898, 0.09018, 0.4631, 0.1085, 0.46, 0.1486, 0.5898, 0.1316, 0.5895, 0.3666, 0.4861, 0.3875, 0.4857, 0.3568, 0.6395, 0.3399, 0.6361, 0.3449, 0.4822, 0.3666, 0.4861, 0.3399, 0.6361, 0.3242, 0.6249, 0.3253, 0.472, 0.3449, 0.4822, 0.3242, 0.6249, 0.3086, 0.6099, 0.3071, 0.4674, 0.3253, 0.472, 0.3086, 0.6099, 0.2934, 0.5992, 0.2872, 0.4563, 0.3071, 0.4674, 0.2934, 0.5992, 0.2783, 0.5828, 0.2692, 0.4501, 0.2872, 0.4563, 0.2783, 0.5828, 0.2629, 0.5767, 0.3218, 0.2638, 0.3422, 0.2751, 0.3449, 0.4822, 0.3253, 0.472, 0.3422, 0.2751, 0.3686, 0.2908, 0.3666, 0.4861, 0.3449, 0.4822, 0.3686, 0.2908, 0.3915, 0.2973, 0.3875, 0.4857, 0.3666, 0.4861, 0.0774, 0.2583, 0.1026, 0.2611, 0.1085, 0.46, 0.09018, 0.4631, 0.1026, 0.2611, 0.1359, 0.2565, 0.1296, 0.4521, 0.1085, 0.46, 0.1359, 0.2565, 0.1591, 0.251, 0.149, 0.4447, 0.1296, 0.4521, 0.2593, 0.1003, 0.2813, 0.1016, 0.2799, 0.2449, 0.2666, 0.2424, 0.1965, 0.09294, 0.2168, 0.09496, 0.2408, 0.2401, 0.2278, 0.2362, 0.1758, 0.08972, 0.1965, 0.09294, 0.2278, 0.2362, 0.2103, 0.2378, 0.1369, 0.08547, 0.1758, 0.08972, 0.2103, 0.2378, 0.1785, 0.2467, 0.1163, 0.08873, 0.1369, 0.08547, 0.1785, 0.2467, 0.1591, 0.251, 0.09679, 0.08717, 0.1163, 0.08873, 0.1591, 0.251, 0.1359, 0.2565, 0.06081, 0.09512, 0.09679, 0.08717, 0.1359, 0.2565, 0.1026, 0.2611, 0.04505, 0.105, 0.06081, 0.09512, 0.1026, 0.2611, 0.0774, 0.2583, 0.4287, 0.1298, 0.4465, 0.1418, 0.3915, 0.2973, 0.3686, 0.2908, 0.3895, 0.1154, 0.4287, 0.1298, 0.3686, 0.2908, 0.3422, 0.2751, 0.3671, 0.1131, 0.3895, 0.1154, 0.3422, 0.2751, 0.3218, 0.2638, 0.3459, 0.1083, 0.3671, 0.1131, 0.3218, 0.2638, 0.3084, 0.2594, 0.3022, 0.1035, 0.3459, 0.1083, 0.3084, 0.2594, 0.2917, 0.253, 0.2813, 0.1016, 0.3022, 0.1035, 0.2917, 0.253, 0.2799, 0.2449, 0.2813, 0.1016, 0.2854, 0.0209, 0.3178, 0.02383, 0.3022, 0.1035, 0.3564, 0.02989, 0.3459, 0.1083, 0.3022, 0.1035, 0.3178, 0.02383, 0.3874, 0.04084, 0.3671, 0.1131, 0.3459, 0.1083, 0.3564, 0.02989, 0.4193, 0.0411, 0.3895, 0.1154, 0.3671, 0.1131, 0.3874, 0.04084, 0.4577, 0.0519, 0.4287, 0.1298, 0.3895, 0.1154, 0.4193, 0.0411, 0.4831, 0.07401, 0.4465, 0.1418, 0.4287, 0.1298, 0.4577, 0.0519, 0.01756, 0.03136, 0.06081, 0.09512, 0.04505, 0.105, 0.0, 0.05608, 0.05025, 0.0154, 0.09679, 0.08717, 0.06081, 0.09512, 0.01756, 0.03136, 0.0808, 0.01396, 0.1163, 0.08873, 0.09679, 0.08717, 0.05025, 0.0154, 0.1108, 5.966e-07, 0.1369, 0.08547, 0.1163, 0.08873, 0.0808, 0.01396, 0.149, 0.0, 0.1758, 0.08972, 0.1369, 0.08547, 0.1108, 5.966e-07, 0.181, 0.006222, 0.1965, 0.09294, 0.1758, 0.08972, 0.149, 0.0, 0.2143, 0.005351, 0.2168, 0.09496, 0.1965, 0.09294, 0.181, 0.006222, 0.253, 0.01302, 0.2593, 0.1003, 0.2168, 0.09496, 0.2143, 0.005351, 0.2854, 0.0209, 0.2813, 0.1016, 0.2593, 0.1003, 0.253, 0.01302, 1.0, 1.0, 1.158e-07, 1.0, 0.0, 0.0, 1.0, 0.0, 1.0, 1.0, 1.158e-07, 1.0, 0.0, 0.0, 1.0, 0.0, 1.0, 1.0, 1.158e-07, 1.0, 0.0, 0.0, 1.0, 0.0, 1.0, 1.0, 1.158e-07, 1.0, 0.0, 0.0, 1.0, 0.0, 1.0, 1.0, 1.158e-07, 1.0, 0.0, 0.0, 1.0, 0.0, 1.0, 1.0, 1.158e-07, 1.0, 0.0, 0.0, 1.0, 0.0, 1.0, 1.0, 1.158e-07, 1.0, 0.0, 0.0, 1.0, 0.0, 1.0, 1.0, 1.158e-07, 1.0, 0.0, 0.0, 1.0, 0.0, 1.0, 1.0, 1.158e-07, 1.0, 0.0, 0.0, 1.0, 0.0, 1.0, 1.0, 1.158e-07, 1.0, 0.0, 0.0, 1.0, 0.0, 1.0, 1.0, 1.158e-07, 1.0, 0.0, 0.0, 1.0, 0.0, 1.0, 1.0, 1.158e-07, 1.0, 0.0, 0.0, 1.0, 0.0, 1.0, 1.0, 1.158e-07, 1.0, 0.0, 0.0, 1.0, 0.0, 1.0, 1.0, 1.158e-07, 1.0, 0.0, 0.0, 1.0, 0.0, 1.0, 1.0, 1.158e-07, 1.0, 0.0, 0.0, 1.0, 0.0, 1.0, 1.0, 1.158e-07, 1.0, 0.0, 0.0, 1.0, 0.0, 1.0, 1.0, 1.158e-07, 1.0, 0.0, 0.0, 1.0, 0.0, 1.0, 1.0, 1.158e-07, 1.0, 0.0, 0.0, 1.0, 0.0, 1.0, 1.0, 1.158e-07, 1.0, 0.0, 0.0, 1.0, 0.0, 1.0, 1.0, 1.158e-07, 1.0, 0.0, 0.0, 1.0, 0.0, 1.0, 1.0, 1.158e-07, 1.0, 0.0, 0.0, 1.0, 0.0, 1.0, 1.0, 1.158e-07, 1.0, 0.0, 0.0, 1.0, 0.0, 1.0, 1.0, 1.158e-07, 1.0, 0.0, 0.0, 1.0, 0.0, 1.0, 1.0, 1.158e-07, 1.0, 0.0, 0.0, 1.0, 0.0, 1.0, 1.0, 1.158e-07, 1.0, 0.0, 0.0, 1.0, 0.0, 1.0, 1.0, 1.158e-07, 1.0, 0.0, 0.0, 1.0, 0.0, 1.0, 1.0, 1.158e-07, 1.0, 0.0, 0.0, 1.0, 0.0, 1.0, 1.0, 1.158e-07, 1.0, 0.0, 0.0, 1.0, 0.0, 1.0, 1.0, 1.158e-07, 1.0, 0.0, 0.0, 1.0, 0.0, 1.0, 1.0, 1.158e-07, 1.0, 0.0, 0.0, 1.0, 0.0, 1.0, 1.0, 1.158e-07, 1.0, 0.0, 0.0, 1.0, 0.0, 1.0, 1.0, 1.158e-07, 1.0, 0.0, 0.0, 1.0, 0.0, 1.0, 1.0, 1.158e-07, 1.0, 0.0, 0.0, 1.0, 0.0, 1.0, 1.0, 1.158e-07, 1.0, 0.0, 0.0, 1.0, 0.0, 1.0, 1.0, 1.158e-07, 1.0, 0.0, 0.0, 1.0, 0.0, 1.0, 1.0, 1.158e-07, 1.0, 0.0, 0.0, 1.0, 0.0, 1.0, 1.0, 1.158e-07, 1.0, 0.0, 0.0, 1.0, 0.0, 1.0, 1.0, 1.158e-07, 1.0, 0.0, 0.0, 1.0, 0.0, 1.0, 1.0, 1.158e-07, 1.0, 0.0, 0.0, 1.0, 0.0, 1.0, 1.0, 1.158e-07, 1.0, 0.0, 0.0, 1.0, 0.0, 1.0, 1.0, 1.158e-07, 1.0, 0.0, 0.0, 1.0, 0.0, 1.0, 1.0, 1.158e-07, 1.0, 0.0, 0.0, 1.0, 0.0, 1.0, 1.0, 1.158e-07, 1.0, 0.0, 0.0, 1.0, 0.0, 1.0, 1.0, 1.158e-07, 1.0, 0.0, 0.0, 1.0, 0.0, 1.0, 1.0, 1.158e-07, 1.0, 0.0, 0.0, 1.0, 0.0, 1.0, 1.0, 1.158e-07, 1.0, 0.0, 0.0, 1.0, 0.0, 1.0, 1.0, 1.158e-07, 1.0, 0.0, 0.0, 1.0, 0.0, 1.0, 1.0, 1.158e-07, 1.0, 0.0, 0.0, 1.0, 0.0, 1.0, 1.0, 1.158e-07, 1.0, 0.0, 0.0, 1.0, 0.0, 1.0, 1.0, 1.158e-07, 1.0, 0.0, 0.0, 1.0, 0.0, 1.0, 1.0, 1.158e-07, 1.0, 0.0, 0.0, 1.0, 0.0, 1.0, 1.0, 1.158e-07, 1.0, 0.0, 0.0, 1.0, 0.0, 1.0, 1.0, 1.158e-07, 1.0, 0.0, 0.0, 1.0, 0.0, 1.0, 1.0, 1.158e-07, 1.0, 0.0, 0.0, 1.0, 0.0, 1.0, 1.0, 1.158e-07, 1.0, 0.0, 0.0, 1.0, 0.0, 1.0, 1.0, 1.158e-07, 1.0, 0.0, 0.0, 1.0, 0.0, 1.0, 1.0, 1.158e-07, 1.0, 0.0, 0.0, 1.0, 0.0, 1.0, 1.0, 1.158e-07, 1.0, 0.0, 0.0, 1.0, 0.0, 1.0, 1.0, 1.158e-07, 1.0, 0.0, 0.0, 1.0, 0.0, 1.0, 1.0, 1.158e-07, 1.0, 0.0, 0.0, 1.0, 0.0, 1.0, 1.0, 1.158e-07, 1.0, 0.0, 0.0, 1.0, 0.0, 1.0, 1.0, 1.158e-07, 1.0, 0.0, 0.0, 1.0, 0.0, 1.0, 1.0, 1.158e-07, 1.0, 0.0, 0.0, 1.0, 0.0, 1.0, 1.0, 1.158e-07, 1.0, 0.0, 0.0, 1.0, 0.0, 1.0, 1.0, 1.158e-07, 1.0, 0.0, 0.0, 1.0, 0.0, 1.0, 1.0, 1.158e-07, 1.0, 0.0, 0.0, 1.0, 0.0, 1.0, 1.0, 1.158e-07, 1.0, 0.0, 0.0, 1.0, 0.0, 1.0, 1.0, 1.158e-07, 1.0, 0.0, 0.0, 1.0, 0.0, 1.0, 1.0, 1.158e-07, 1.0, 0.0, 0.0, 1.0, 0.0, 1.0, 1.0, 1.158e-07, 1.0, 0.0, 0.0, 1.0, 0.0, 1.0, 1.0, 1.158e-07, 1.0, 0.0, 0.0, 1.0, 0.0, 1.0, 1.0, 1.158e-07, 1.0, 0.0, 0.0, 1.0, 0.0, 1.0, 1.0, 1.158e-07, 1.0, 0.0, 0.0, 1.0, 0.0, 1.0, 1.0, 1.158e-07, 1.0, 0.0, 0.0, 1.0, 0.0, 1.0, 1.0, 1.158e-07, 1.0, 0.0, 0.0, 1.0, 0.0, 1.0, 1.0, 1.158e-07, 1.0, 0.0, 0.0, 1.0, 0.0, 1.0, 1.0, 1.158e-07, 1.0, 0.0, 0.0, 1.0, 0.0, 1.0, 1.0, 1.158e-07, 1.0, 0.0, 0.0, 1.0, 0.0, 1.0, 1.0, 1.158e-07, 1.0, 0.0, 0.0, 1.0, 0.0, 1.0, 1.0, 1.158e-07, 1.0, 0.0, 0.0, 1.0, 0.0, 1.0, 1.0, 1.158e-07, 1.0, 0.0, 0.0, 1.0, 0.0, 1.0, 1.0, 1.158e-07, 1.0, 0.0, 0.0, 1.0, 0.0, 1.0, 1.0, 1.158e-07, 1.0, 0.0, 0.0, 1.0, 0.0, 1.0, 1.0, 1.158e-07, 1.0, 0.0, 0.0, 1.0, 0.0, 1.0, 1.0, 1.158e-07, 1.0, 0.0, 0.0, 1.0, 0.0, 1.0, 1.0, 1.158e-07, 1.0, 0.0, 0.0, 1.0, 0.0, 1.0, 1.0, 1.158e-07, 1.0, 0.0, 0.0, 1.0, 0.0, 1.0, 1.0, 1.158e-07, 1.0, 0.0, 0.0, 1.0, 0.0, 1.0, 1.0, 1.158e-07, 1.0, 0.0, 0.0, 1.0, 0.0, 1.0, 1.0, 1.158e-07, 1.0, 0.0, 0.0, 1.0, 0.0, 1.0, 1.0, 1.158e-07, 1.0, 0.0, 0.0, 1.0, 0.0, 1.0, 1.0, 1.158e-07, 1.0, 0.0, 0.0, 1.0, 0.0, 1.0, 1.0, 1.158e-07, 1.0, 0.0, 0.0, 1.0, 0.0, 1.0, 1.0, 1.158e-07, 1.0, 0.0, 0.0, 1.0, 0.0, 1.0, 1.0, 1.158e-07, 1.0, 0.0, 0.0, 1.0, 0.0, 1.0, 1.0, 1.158e-07, 1.0, 0.0, 0.0, 1.0, 0.0, 1.0, 1.0, 1.158e-07, 1.0, 0.0, 0.0, 1.0, 0.0, 1.0, 1.0, 1.158e-07, 1.0, 0.0, 0.0, 1.0, 0.0, 1.0, 1.0, 1.158e-07, 1.0, 0.0, 0.0, 1.0, 0.0, 1.0, 1.0, 1.158e-07, 1.0, 0.0, 0.0, 1.0, 0.0, 1.0, 1.0, 1.158e-07, 1.0, 0.0, 0.0, 1.0, 0.0, 1.0, 1.0, 1.158e-07, 1.0, 0.0, 0.0, 1.0, 0.0, 1.0, 1.0, 1.158e-07, 1.0, 0.0, 0.0, 1.0, 0.0, 1.0, 1.0, 1.158e-07, 1.0, 0.0, 0.0, 1.0, 0.0, 1.0, 1.0, 1.158e-07, 1.0, 0.0, 0.0, 1.0, 0.0, 1.0, 1.0, 1.158e-07, 1.0, 0.0, 0.0, 1.0, 0.0, 1.0, 1.0, 1.158e-07, 1.0, 0.0, 0.0, 1.0, 0.0, 1.0, 1.0, 1.158e-07, 1.0, 0.0, 0.0, 1.0, 0.0, 1.0, 1.0, 1.158e-07, 1.0, 0.0, 0.0, 1.0, 0.0, 1.0, 1.0, 1.158e-07, 1.0, 0.0, 0.0, 1.0, 0.0, 1.0, 1.0, 1.158e-07, 1.0, 0.0, 0.0, 1.0, 0.0, 1.0, 1.0, 1.158e-07, 1.0, 0.0, 0.0, 1.0, 0.0, 1.0, 1.0, 1.158e-07, 1.0, 0.0, 0.0, 1.0, 0.0, 1.0, 1.0, 1.158e-07, 1.0, 0.0, 0.0, 1.0, 0.0, 1.0, 1.0, 1.158e-07, 1.0, 0.0, 0.0, 1.0, 0.0, 1.0, 1.0, 1.158e-07, 1.0, 0.0, 0.0, 1.0, 0.0, 1.0, 1.0, 1.158e-07, 1.0, 0.0, 0.0, 1.0, 0.0, 1.0, 1.0, 1.158e-07, 1.0, 0.0, 0.0, 1.0, 0.0])
_ca = me_plane.color_attributes.new('Col', 'BYTE_COLOR', 'CORNER')
_ca.data.foreach_set('color', [0.3467, 0.3467, 0.3467, 1.0, 0.3467, 0.3467, 0.3467, 1.0, 0.3467, 0.3467, 0.3467, 1.0, 0.3467, 0.3467, 0.3467, 1.0, 0.3467, 0.3467, 0.3467, 1.0, 0.3467, 0.3467, 0.3467, 1.0, 0.3467, 0.3467, 0.3467, 1.0, 0.3467, 0.3467, 0.3467, 1.0, 0.3467, 0.3467, 0.3467, 1.0, 0.3467, 0.3467, 0.3467, 1.0, 0.3467, 0.3467, 0.3467, 1.0, 0.3467, 0.3467, 0.3467, 1.0, 0.3467, 0.3467, 0.3467, 1.0, 0.3467, 0.3467, 0.3467, 1.0, 0.3467, 0.3467, 0.3467, 1.0, 0.3467, 0.3467, 0.3467, 1.0, 0.3467, 0.3467, 0.3467, 1.0, 0.3467, 0.3467, 0.3467, 1.0, 0.3467, 0.3467, 0.3467, 1.0, 0.3467, 0.3467, 0.3467, 1.0, 0.3467, 0.3467, 0.3467, 1.0, 0.3467, 0.3467, 0.3467, 1.0, 0.3467, 0.3467, 0.3467, 1.0, 0.3467, 0.3467, 0.3467, 1.0, 0.3467, 0.3467, 0.3467, 1.0, 0.3467, 0.3467, 0.3467, 1.0, 0.3467, 0.3467, 0.3467, 1.0, 0.3467, 0.3467, 0.3467, 1.0, 0.3467, 0.3467, 0.3467, 1.0, 0.3467, 0.3467, 0.3467, 1.0, 0.3467, 0.3467, 0.3467, 1.0, 0.3467, 0.3467, 0.3467, 1.0, 0.3467, 0.3467, 0.3467, 1.0, 0.3467, 0.3467, 0.3467, 1.0, 0.3467, 0.3467, 0.3467, 1.0, 0.3467, 0.3467, 0.3467, 1.0, 0.3467, 0.3467, 0.3467, 1.0, 0.3467, 0.3467, 0.3467, 1.0, 0.3467, 0.3467, 0.3467, 1.0, 0.3467, 0.3467, 0.3467, 1.0, 0.3467, 0.3467, 0.3467, 1.0, 0.3467, 0.3467, 0.3467, 1.0, 0.3467, 0.3467, 0.3467, 1.0, 0.3467, 0.3467, 0.3467, 1.0, 0.3467, 0.3467, 0.3467, 1.0, 0.3467, 0.3467, 0.3467, 1.0, 0.3467, 0.3467, 0.3467, 1.0, 0.3467, 0.3467, 0.3467, 1.0, 0.3467, 0.3467, 0.3467, 1.0, 0.3467, 0.3467, 0.3467, 1.0, 0.3467, 0.3467, 0.3467, 1.0, 0.3467, 0.3467, 0.3467, 1.0, 0.3467, 0.3467, 0.3467, 1.0, 0.3467, 0.3467, 0.3467, 1.0, 0.3467, 0.3467, 0.3467, 1.0, 0.3467, 0.3467, 0.3467, 1.0, 0.3467, 0.3467, 0.3467, 1.0, 0.3467, 0.3467, 0.3467, 1.0, 0.3467, 0.3467, 0.3467, 1.0, 0.3467, 0.3467, 0.3467, 1.0, 0.3467, 0.3467, 0.3467, 1.0, 0.3467, 0.3467, 0.3467, 1.0, 0.3467, 0.3467, 0.3467, 1.0, 0.3467, 0.3467, 0.3467, 1.0, 0.3467, 0.3467, 0.3467, 1.0, 0.3467, 0.3467, 0.3467, 1.0, 0.3467, 0.3467, 0.3467, 1.0, 0.3467, 0.3467, 0.3467, 1.0, 0.3467, 0.3467, 0.3467, 1.0, 0.3467, 0.3467, 0.3467, 1.0, 0.3467, 0.3467, 0.3467, 1.0, 0.3467, 0.3467, 0.3467, 1.0, 0.3467, 0.3467, 0.3467, 1.0, 0.3467, 0.3467, 0.3467, 1.0, 0.3467, 0.3467, 0.3467, 1.0, 0.3467, 0.3467, 0.3467, 1.0, 0.3467, 0.3467, 0.3467, 1.0, 0.3467, 0.3467, 0.3467, 1.0, 0.3467, 0.3467, 0.3467, 1.0, 0.3467, 0.3467, 0.3467, 1.0, 0.3467, 0.3467, 0.3467, 1.0, 0.3467, 0.3467, 0.3467, 1.0, 0.3467, 0.3467, 0.3467, 1.0, 0.3467, 0.3467, 0.3467, 1.0, 0.3467, 0.3467, 0.3467, 1.0, 0.3467, 0.3467, 0.3467, 1.0, 0.3467, 0.3467, 0.3467, 1.0, 0.3467, 0.3467, 0.3467, 1.0, 0.3467, 0.3467, 0.3467, 1.0, 0.3467, 0.3467, 0.3467, 1.0, 0.3467, 0.3467, 0.3467, 1.0, 0.3467, 0.3467, 0.3467, 1.0, 0.3467, 0.3467, 0.3467, 1.0, 0.3467, 0.3467, 0.3467, 1.0, 0.3467, 0.3467, 0.3467, 1.0, 0.3467, 0.3467, 0.3467, 1.0, 0.3467, 0.3467, 0.3467, 1.0, 0.3467, 0.3467, 0.3467, 1.0, 0.3467, 0.3467, 0.3467, 1.0, 0.3467, 0.3467, 0.3467, 1.0, 0.3467, 0.3467, 0.3467, 1.0, 0.3467, 0.3467, 0.3467, 1.0, 0.3467, 0.3467, 0.3467, 1.0, 0.3467, 0.3467, 0.3467, 1.0, 0.3467, 0.3467, 0.3467, 1.0, 0.3467, 0.3467, 0.3467, 1.0, 0.3467, 0.3467, 0.3467, 1.0, 0.3467, 0.3467, 0.3467, 1.0, 0.3467, 0.3467, 0.3467, 1.0, 0.3467, 0.3467, 0.3467, 1.0, 0.3467, 0.3467, 0.3467, 1.0, 0.3467, 0.3467, 0.3467, 1.0, 0.3185, 0.3185, 0.3185, 1.0, 0.3467, 0.3467, 0.3467, 1.0, 0.3467, 0.3467, 0.3467, 1.0, 0.3467, 0.3467, 0.3467, 1.0, 0.3467, 0.3467, 0.3467, 1.0, 0.3185, 0.3185, 0.3185, 1.0, 0.3467, 0.3467, 0.3467, 1.0, 0.3467, 0.3467, 0.3467, 1.0, 0.3467, 0.3467, 0.3467, 1.0, 0.3467, 0.3467, 0.3467, 1.0, 0.3467, 0.3467, 0.3467, 1.0, 0.3467, 0.3467, 0.3467, 1.0, 0.3467, 0.3467, 0.3467, 1.0, 0.3467, 0.3467, 0.3467, 1.0, 0.3467, 0.3467, 0.3467, 1.0, 0.3467, 0.3467, 0.3467, 1.0, 0.3467, 0.3467, 0.3467, 1.0, 0.3467, 0.3467, 0.3467, 1.0, 0.3467, 0.3467, 0.3467, 1.0, 0.3467, 0.3467, 0.3467, 1.0, 0.6724, 0.6724, 0.6724, 1.0, 0.6724, 0.6724, 0.6724, 1.0, 0.3467, 0.3467, 0.3467, 1.0, 0.3467, 0.3467, 0.3467, 1.0, 0.6724, 0.6724, 0.6724, 1.0, 0.6724, 0.6724, 0.6724, 1.0, 0.3467, 0.3467, 0.3467, 1.0, 0.3467, 0.3467, 0.3467, 1.0, 0.521, 0.521, 0.521, 1.0, 0.521, 0.521, 0.521, 1.0, 0.3467, 0.3467, 0.3467, 1.0, 0.3467, 0.3467, 0.3467, 1.0, 0.521, 0.521, 0.521, 1.0, 0.521, 0.521, 0.521, 1.0, 0.3185, 0.3185, 0.3185, 1.0, 0.3467, 0.3467, 0.3467, 1.0, 0.521, 0.521, 0.521, 1.0, 0.521, 0.521, 0.521, 1.0, 0.3467, 0.3467, 0.3467, 1.0, 0.3185, 0.3185, 0.3185, 1.0, 0.521, 0.521, 0.521, 1.0, 0.521, 0.521, 0.521, 1.0, 0.3467, 0.3467, 0.3467, 1.0, 0.3467, 0.3467, 0.3467, 1.0, 0.521, 0.521, 0.521, 1.0, 0.521, 0.521, 0.521, 1.0, 0.3467, 0.3467, 0.3467, 1.0, 0.3467, 0.3467, 0.3467, 1.0, 0.521, 0.521, 0.521, 1.0, 0.521, 0.521, 0.521, 1.0, 0.3467, 0.3467, 0.3467, 1.0, 0.3467, 0.3467, 0.3467, 1.0, 0.5647, 0.5647, 0.5647, 1.0, 0.6724, 0.6724, 0.6724, 1.0, 0.3467, 0.3467, 0.3467, 1.0, 0.3467, 0.3467, 0.3467, 1.0, 0.521, 0.521, 0.521, 1.0, 0.5647, 0.5647, 0.5647, 1.0, 0.3467, 0.3467, 0.3467, 1.0, 0.3467, 0.3467, 0.3467, 1.0, 0.6724, 0.6724, 0.6724, 1.0, 0.521, 0.521, 0.521, 1.0, 0.3467, 0.3467, 0.3467, 1.0, 0.3467, 0.3467, 0.3467, 1.0, 0.521, 0.521, 0.521, 1.0, 0.521, 0.521, 0.521, 1.0, 0.3467, 0.3467, 0.3467, 1.0, 0.3467, 0.3467, 0.3467, 1.0, 0.521, 0.521, 0.521, 1.0, 0.6724, 0.6724, 0.6724, 1.0, 0.521, 0.521, 0.521, 1.0, 0.521, 0.521, 0.521, 1.0, 0.521, 0.521, 0.521, 1.0, 0.521, 0.521, 0.521, 1.0, 0.5776, 0.5776, 0.5776, 1.0, 0.521, 0.521, 0.521, 1.0, 0.521, 0.521, 0.521, 1.0, 0.6724, 0.6724, 0.6724, 1.0, 0.5776, 0.5776, 0.5776, 1.0, 0.521, 0.521, 0.521, 1.0, 0.521, 0.521, 0.521, 1.0, 0.521, 0.521, 0.521, 1.0, 0.521, 0.521, 0.521, 1.0, 0.521, 0.521, 0.521, 1.0, 0.521, 0.521, 0.521, 1.0, 0.521, 0.521, 0.521, 1.0, 0.521, 0.521, 0.521, 1.0, 0.521, 0.521, 0.521, 1.0, 0.521, 0.521, 0.521, 1.0, 0.521, 0.521, 0.521, 1.0, 0.521, 0.521, 0.521, 1.0, 0.521, 0.521, 0.521, 1.0, 0.521, 0.521, 0.521, 1.0, 0.521, 0.521, 0.521, 1.0, 0.3467, 0.3467, 0.3467, 1.0, 0.521, 0.521, 0.521, 1.0, 0.521, 0.521, 0.521, 1.0, 0.3467, 0.3467, 0.3467, 1.0, 0.521, 0.521, 0.521, 1.0, 0.3467, 0.3467, 0.3467, 1.0, 0.3467, 0.3467, 0.3467, 1.0, 0.6724, 0.6724, 0.6724, 1.0, 0.6724, 0.6724, 0.6724, 1.0, 0.9911, 0.9911, 0.9911, 1.0, 0.6724, 0.6724, 0.6724, 1.0, 0.6724, 0.6724, 0.6724, 1.0, 0.9911, 0.9911, 0.9911, 1.0, 0.6724, 0.6724, 0.6724, 1.0, 0.9911, 0.9911, 0.9911, 1.0, 0.9911, 0.9911, 0.9911, 1.0, 0.521, 0.521, 0.521, 1.0, 0.521, 0.521, 0.521, 1.0, 0.6724, 0.6724, 0.6724, 1.0, 0.521, 0.521, 0.521, 1.0, 0.521, 0.521, 0.521, 1.0, 0.521, 0.521, 0.521, 1.0, 0.521, 0.521, 0.521, 1.0, 0.6724, 0.6724, 0.6724, 1.0, 0.521, 0.521, 0.521, 1.0, 0.521, 0.521, 0.521, 1.0, 0.521, 0.521, 0.521, 1.0, 0.521, 0.521, 0.521, 1.0, 0.521, 0.521, 0.521, 1.0, 0.521, 0.521, 0.521, 1.0, 0.6724, 0.6724, 0.6724, 1.0, 0.521, 0.521, 0.521, 1.0, 0.521, 0.521, 0.521, 1.0, 0.6724, 0.6724, 0.6724, 1.0, 0.521, 0.521, 0.521, 1.0, 0.3467, 0.3467, 0.3467, 1.0, 0.5271, 0.5271, 0.5271, 1.0, 0.6724, 0.6724, 0.6724, 1.0, 0.521, 0.521, 0.521, 1.0, 0.5271, 0.5271, 0.5271, 1.0, 0.521, 0.521, 0.521, 1.0, 0.6724, 0.6724, 0.6724, 1.0, 0.521, 0.521, 0.521, 1.0, 0.3467, 0.3467, 0.3467, 1.0, 0.521, 0.521, 0.521, 1.0, 0.521, 0.521, 0.521, 1.0, 0.521, 0.521, 0.521, 1.0, 0.3467, 0.3467, 0.3467, 1.0, 0.3467, 0.3467, 0.3467, 1.0, 0.521, 0.521, 0.521, 1.0, 0.521, 0.521, 0.521, 1.0, 0.3467, 0.3467, 0.3467, 1.0, 0.3467, 0.3467, 0.3467, 1.0, 0.521, 0.521, 0.521, 1.0, 0.6724, 0.6724, 0.6724, 1.0, 0.521, 0.521, 0.521, 1.0, 0.521, 0.521, 0.521, 1.0, 0.6724, 0.6724, 0.6724, 1.0, 0.521, 0.521, 0.521, 1.0, 0.3467, 0.3467, 0.3467, 1.0, 0.3467, 0.3467, 0.3467, 1.0, 0.521, 0.521, 0.521, 1.0, 0.6724, 0.6724, 0.6724, 1.0, 0.521, 0.521, 0.521, 1.0, 0.521, 0.521, 0.521, 1.0, 0.6724, 0.6724, 0.6724, 1.0, 0.521, 0.521, 0.521, 1.0, 0.3467, 0.3467, 0.3467, 1.0, 0.3467, 0.3467, 0.3467, 1.0, 0.521, 0.521, 0.521, 1.0, 0.521, 0.521, 0.521, 1.0, 0.3467, 0.3467, 0.3467, 1.0, 0.3467, 0.3467, 0.3467, 1.0, 0.521, 0.521, 0.521, 1.0, 0.521, 0.521, 0.521, 1.0, 0.3467, 0.3467, 0.3467, 1.0, 0.3467, 0.3467, 0.3467, 1.0, 0.521, 0.521, 0.521, 1.0, 0.5271, 0.5271, 0.5271, 1.0, 0.3467, 0.3467, 0.3467, 1.0, 0.3467, 0.3467, 0.3467, 1.0, 0.521, 0.521, 0.521, 1.0, 0.3467, 0.3467, 0.3467, 1.0, 0.3467, 0.3467, 0.3467, 1.0, 0.3467, 0.3467, 0.3467, 1.0, 0.3467, 0.3467, 0.3467, 1.0, 0.3467, 0.3467, 0.3467, 1.0, 0.3467, 0.3467, 0.3467, 1.0, 0.3467, 0.3467, 0.3467, 1.0, 0.3467, 0.3467, 0.3467, 1.0, 0.3467, 0.3467, 0.3467, 1.0, 0.3467, 0.3467, 0.3467, 1.0, 0.3467, 0.3467, 0.3467, 1.0, 0.3467, 0.3467, 0.3467, 1.0, 0.3467, 0.3467, 0.3467, 1.0, 0.3467, 0.3467, 0.3467, 1.0, 0.3467, 0.3467, 0.3467, 1.0, 0.3467, 0.3467, 0.3467, 1.0, 0.3467, 0.3467, 0.3467, 1.0, 0.3467, 0.3467, 0.3467, 1.0, 0.3467, 0.3467, 0.3467, 1.0, 0.3467, 0.3467, 0.3467, 1.0, 0.3467, 0.3467, 0.3467, 1.0, 0.3467, 0.3467, 0.3467, 1.0, 0.3467, 0.3467, 0.3467, 1.0, 0.3467, 0.3467, 0.3467, 1.0, 0.3467, 0.3467, 0.3467, 1.0, 0.3467, 0.3467, 0.3467, 1.0, 0.3467, 0.3467, 0.3467, 1.0, 0.3467, 0.3467, 0.3467, 1.0, 0.3467, 0.3467, 0.3467, 1.0, 0.3467, 0.3467, 0.3467, 1.0, 0.3467, 0.3467, 0.3467, 1.0, 0.3467, 0.3467, 0.3467, 1.0, 0.3467, 0.3467, 0.3467, 1.0, 0.3467, 0.3467, 0.3467, 1.0, 0.3467, 0.3467, 0.3467, 1.0, 0.3467, 0.3467, 0.3467, 1.0, 0.3467, 0.3467, 0.3467, 1.0, 0.3467, 0.3467, 0.3467, 1.0, 0.3467, 0.3467, 0.3467, 1.0, 0.3467, 0.3467, 0.3467, 1.0, 0.3467, 0.3467, 0.3467, 1.0, 0.3467, 0.3467, 0.3467, 1.0, 0.3467, 0.3467, 0.3467, 1.0, 0.3467, 0.3467, 0.3467, 1.0, 0.3467, 0.3467, 0.3467, 1.0, 0.3467, 0.3467, 0.3467, 1.0, 0.3467, 0.3467, 0.3467, 1.0, 0.3467, 0.3467, 0.3467, 1.0, 0.3467, 0.3467, 0.3467, 1.0, 0.3467, 0.3467, 0.3467, 1.0, 0.3467, 0.3467, 0.3467, 1.0, 1.0, 1.0, 1.0, 1.0, 0.3467, 0.3467, 0.3467, 1.0, 0.3467, 0.3467, 0.3467, 1.0, 0.3467, 0.3467, 0.3467, 1.0, 1.0, 1.0, 1.0, 1.0, 0.3467, 0.3467, 0.3467, 1.0, 0.3467, 0.3467, 0.3467, 1.0, 0.3467, 0.3467, 0.3467, 1.0, 0.3467, 0.3467, 0.3467, 1.0, 0.3467, 0.3467, 0.3467, 1.0, 0.3467, 0.3467, 0.3467, 1.0, 0.3467, 0.3467, 0.3467, 1.0, 0.3467, 0.3467, 0.3467, 1.0, 1.0, 1.0, 1.0, 1.0, 0.3467, 0.3467, 0.3467, 1.0, 0.3467, 0.3467, 0.3467, 1.0, 0.3467, 0.3467, 0.3467, 1.0, 0.3467, 0.3467, 0.3467, 1.0, 0.3467, 0.3467, 0.3467, 1.0, 0.3467, 0.3467, 0.3467, 1.0, 0.3467, 0.3467, 0.3467, 1.0, 0.3467, 0.3467, 0.3467, 1.0, 0.3467, 0.3467, 0.3467, 1.0, 0.3467, 0.3467, 0.3467, 1.0, 0.3467, 0.3467, 0.3467, 1.0, 1.0, 1.0, 1.0, 1.0, 0.3467, 0.3467, 0.3467, 1.0, 0.3467, 0.3467, 0.3467, 1.0, 0.3467, 0.3467, 0.3467, 1.0, 0.3467, 0.3467, 0.3467, 1.0, 0.3467, 0.3467, 0.3467, 1.0, 0.3467, 0.3467, 0.3467, 1.0, 0.3467, 0.3467, 0.3467, 1.0, 0.3467, 0.3467, 0.3467, 1.0, 0.3467, 0.3467, 0.3467, 1.0, 0.3467, 0.3467, 0.3467, 1.0, 0.3467, 0.3467, 0.3467, 1.0, 0.3467, 0.3467, 0.3467, 1.0, 0.3467, 0.3467, 0.3467, 1.0, 0.3467, 0.3467, 0.3467, 1.0, 0.3467, 0.3467, 0.3467, 1.0, 0.3467, 0.3467, 0.3467, 1.0, 0.3467, 0.3467, 0.3467, 1.0, 0.3467, 0.3467, 0.3467, 1.0, 0.3467, 0.3467, 0.3467, 1.0, 0.3467, 0.3467, 0.3467, 1.0, 0.3467, 0.3467, 0.3467, 1.0, 0.3467, 0.3467, 0.3467, 1.0, 0.3467, 0.3467, 0.3467, 1.0, 0.3467, 0.3467, 0.3467, 1.0, 0.3467, 0.3467, 0.3467, 1.0, 0.3467, 0.3467, 0.3467, 1.0, 0.3467, 0.3467, 0.3467, 1.0, 0.3467, 0.3467, 0.3467, 1.0, 0.3467, 0.3467, 0.3467, 1.0, 0.3467, 0.3467, 0.3467, 1.0, 0.3467, 0.3467, 0.3467, 1.0, 0.3467, 0.3467, 0.3467, 1.0, 0.3467, 0.3467, 0.3467, 1.0, 0.3467, 0.3467, 0.3467, 1.0, 0.3467, 0.3467, 0.3467, 1.0, 0.3467, 0.3467, 0.3467, 1.0, 0.3467, 0.3467, 0.3467, 1.0, 0.3467, 0.3467, 0.3467, 1.0, 0.3467, 0.3467, 0.3467, 1.0, 0.3467, 0.3467, 0.3467, 1.0, 0.3467, 0.3467, 0.3467, 1.0, 0.3467, 0.3467, 0.3467, 1.0, 0.3467, 0.3467, 0.3467, 1.0, 0.3467, 0.3467, 0.3467, 1.0, 0.3467, 0.3467, 0.3467, 1.0, 0.3467, 0.3467, 0.3467, 1.0, 0.3467, 0.3467, 0.3467, 1.0, 0.3467, 0.3467, 0.3467, 1.0, 0.3467, 0.3467, 0.3467, 1.0, 0.3467, 0.3467, 0.3467, 1.0, 0.3467, 0.3467, 0.3467, 1.0, 0.3467, 0.3467, 0.3467, 1.0, 0.3467, 0.3467, 0.3467, 1.0, 0.3467, 0.3467, 0.3467, 1.0, 0.3467, 0.3467, 0.3467, 1.0, 0.3467, 0.3467, 0.3467, 1.0, 0.3467, 0.3467, 0.3467, 1.0, 0.3467, 0.3467, 0.3467, 1.0, 0.3467, 0.3467, 0.3467, 1.0, 0.3467, 0.3467, 0.3467, 1.0, 0.3467, 0.3467, 0.3467, 1.0, 0.3467, 0.3467, 0.3467, 1.0, 0.3467, 0.3467, 0.3467, 1.0, 0.3467, 0.3467, 0.3467, 1.0, 0.3467, 0.3467, 0.3467, 1.0, 0.3467, 0.3467, 0.3467, 1.0, 0.3467, 0.3467, 0.3467, 1.0, 0.3467, 0.3467, 0.3467, 1.0, 0.3467, 0.3467, 0.3467, 1.0, 0.3467, 0.3467, 0.3467, 1.0, 0.3467, 0.3467, 0.3467, 1.0, 0.3467, 0.3467, 0.3467, 1.0, 0.3467, 0.3467, 0.3467, 1.0, 0.3467, 0.3467, 0.3467, 1.0, 0.3467, 0.3467, 0.3467, 1.0, 0.3467, 0.3467, 0.3467, 1.0, 0.3467, 0.3467, 0.3467, 1.0, 0.3467, 0.3467, 0.3467, 1.0, 0.3467, 0.3467, 0.3467, 1.0, 0.3467, 0.3467, 0.3467, 1.0, 0.521, 0.521, 0.521, 1.0, 0.6724, 0.6724, 0.6724, 1.0, 0.3467, 0.3467, 0.3467, 1.0, 0.3467, 0.3467, 0.3467, 1.0, 0.6724, 0.6724, 0.6724, 1.0, 0.6724, 0.6724, 0.6724, 1.0, 0.3467, 0.3467, 0.3467, 1.0, 0.3467, 0.3467, 0.3467, 1.0, 0.6724, 0.6724, 0.6724, 1.0, 0.521, 0.521, 0.521, 1.0, 0.3467, 0.3467, 0.3467, 1.0, 0.3467, 0.3467, 0.3467, 1.0, 0.521, 0.521, 0.521, 1.0, 0.6724, 0.6724, 0.6724, 1.0, 0.3467, 0.3467, 0.3467, 1.0, 0.3467, 0.3467, 0.3467, 1.0, 0.6724, 0.6724, 0.6724, 1.0, 0.6724, 0.6724, 0.6724, 1.0, 0.3467, 0.3467, 0.3467, 1.0, 0.3467, 0.3467, 0.3467, 1.0, 0.6724, 0.6724, 0.6724, 1.0, 0.5271, 0.5271, 0.5271, 1.0, 0.3467, 0.3467, 0.3467, 1.0, 0.3467, 0.3467, 0.3467, 1.0, 0.9911, 0.9911, 0.9911, 1.0, 0.521, 0.521, 0.521, 1.0, 0.521, 0.521, 0.521, 1.0, 0.6724, 0.6724, 0.6724, 1.0, 0.521, 0.521, 0.521, 1.0, 0.9911, 0.9911, 0.9911, 1.0, 0.6724, 0.6724, 0.6724, 1.0, 0.521, 0.521, 0.521, 1.0, 0.9911, 0.9911, 0.9911, 1.0, 0.521, 0.521, 0.521, 1.0, 0.521, 0.521, 0.521, 1.0, 0.6724, 0.6724, 0.6724, 1.0, 0.9911, 0.9911, 0.9911, 1.0, 0.9911, 0.9911, 0.9911, 1.0, 0.6724, 0.6724, 0.6724, 1.0, 0.6724, 0.6724, 0.6724, 1.0, 0.521, 0.521, 0.521, 1.0, 0.9911, 0.9911, 0.9911, 1.0, 0.6724, 0.6724, 0.6724, 1.0, 0.5271, 0.5271, 0.5271, 1.0, 0.9911, 0.9911, 0.9911, 1.0, 0.521, 0.521, 0.521, 1.0, 0.5271, 0.5271, 0.5271, 1.0, 0.6724, 0.6724, 0.6724, 1.0, 0.9911, 0.9911, 0.9911, 1.0, 0.9911, 0.9911, 0.9911, 1.0, 0.6724, 0.6724, 0.6724, 1.0, 0.6724, 0.6724, 0.6724, 1.0, 0.521, 0.521, 0.521, 1.0, 0.9911, 0.9911, 0.9911, 1.0, 0.6724, 0.6724, 0.6724, 1.0, 0.521, 0.521, 0.521, 1.0, 0.9911, 0.9911, 0.9911, 1.0, 0.521, 0.521, 0.521, 1.0, 0.521, 0.521, 0.521, 1.0, 0.6724, 0.6724, 0.6724, 1.0, 0.9911, 0.9911, 0.9911, 1.0, 0.9911, 0.9911, 0.9911, 1.0, 0.6724, 0.6724, 0.6724, 1.0, 0.6724, 0.6724, 0.6724, 1.0, 0.521, 0.521, 0.521, 1.0, 0.9911, 0.9911, 0.9911, 1.0, 0.6724, 0.6724, 0.6724, 1.0, 0.521, 0.521, 0.521, 1.0, 0.9911, 0.9911, 0.9911, 1.0, 0.521, 0.521, 0.521, 1.0, 0.521, 0.521, 0.521, 1.0, 0.6724, 0.6724, 0.6724, 1.0, 0.9911, 0.9911, 0.9911, 1.0, 0.9911, 0.9911, 0.9911, 1.0, 0.6724, 0.6724, 0.6724, 1.0, 0.6724, 0.6724, 0.6724, 1.0, 0.521, 0.521, 0.521, 1.0, 0.9911, 0.9911, 0.9911, 1.0, 0.6724, 0.6724, 0.6724, 1.0, 0.521, 0.521, 0.521, 1.0, 0.521, 0.521, 0.521, 1.0, 0.2623, 0.2623, 0.2623, 1.0, 0.521, 0.521, 0.521, 1.0, 0.9911, 0.9911, 0.9911, 1.0, 0.5457, 0.5457, 0.5457, 1.0, 0.9911, 0.9911, 0.9911, 1.0, 0.9911, 0.9911, 0.9911, 1.0, 0.521, 0.521, 0.521, 1.0, 0.2623, 0.2623, 0.2623, 1.0, 0.521, 0.521, 0.521, 1.0, 0.9911, 0.9911, 0.9911, 1.0, 0.5457, 0.5457, 0.5457, 1.0, 0.521, 0.521, 0.521, 1.0, 0.9911, 0.9911, 0.9911, 1.0, 0.521, 0.521, 0.521, 1.0, 0.2623, 0.2623, 0.2623, 1.0, 0.5583, 0.5583, 0.5583, 1.0, 0.9911, 0.9911, 0.9911, 1.0, 0.9911, 0.9911, 0.9911, 1.0, 0.521, 0.521, 0.521, 1.0, 0.2623, 0.2623, 0.2623, 1.0, 0.521, 0.521, 0.521, 1.0, 0.9911, 0.9911, 0.9911, 1.0, 0.5583, 0.5583, 0.5583, 1.0, 0.521, 0.521, 0.521, 1.0, 0.9911, 0.9911, 0.9911, 1.0, 0.521, 0.521, 0.521, 1.0, 0.2623, 0.2623, 0.2623, 1.0, 0.5333, 0.5333, 0.5333, 1.0, 0.9911, 0.9911, 0.9911, 1.0, 0.9911, 0.9911, 0.9911, 1.0, 0.521, 0.521, 0.521, 1.0, 0.2623, 0.2623, 0.2623, 1.0, 0.521, 0.521, 0.521, 1.0, 0.9911, 0.9911, 0.9911, 1.0, 0.5333, 0.5333, 0.5333, 1.0, 0.5271, 0.5271, 0.5271, 1.0, 0.9911, 0.9911, 0.9911, 1.0, 0.521, 0.521, 0.521, 1.0, 0.2623, 0.2623, 0.2623, 1.0, 0.521, 0.521, 0.521, 1.0, 0.9911, 0.9911, 0.9911, 1.0, 0.9911, 0.9911, 0.9911, 1.0, 0.5271, 0.5271, 0.5271, 1.0, 0.2623, 0.2623, 0.2623, 1.0, 0.521, 0.521, 0.521, 1.0, 0.9911, 0.9911, 0.9911, 1.0, 0.521, 0.521, 0.521, 1.0, 0.6654, 0.6654, 0.6654, 1.0, 0.9911, 0.9911, 0.9911, 1.0, 0.521, 0.521, 0.521, 1.0, 0.2623, 0.2623, 0.2623, 1.0, 0.521, 0.521, 0.521, 1.0, 0.9911, 0.9911, 0.9911, 1.0, 0.9911, 0.9911, 0.9911, 1.0, 0.6654, 0.6654, 0.6654, 1.0, 0.2623, 0.2623, 0.2623, 1.0, 0.521, 0.521, 0.521, 1.0, 0.9911, 0.9911, 0.9911, 1.0, 0.521, 0.521, 0.521, 1.0, 1.0, 1.0, 1.0, 1.0, 1.0, 1.0, 1.0, 1.0, 0.3813, 0.3813, 0.3813, 1.0, 0.3813, 0.3813, 0.3813, 1.0, 1.0, 1.0, 1.0, 1.0, 1.0, 1.0, 1.0, 1.0, 0.3813, 0.3813, 0.3813, 1.0, 0.3813, 0.3813, 0.3813, 1.0, 1.0, 1.0, 1.0, 1.0, 1.0, 1.0, 1.0, 1.0, 0.3813, 0.3813, 0.3813, 1.0, 0.3813, 0.3813, 0.3813, 1.0, 1.0, 1.0, 1.0, 1.0, 1.0, 1.0, 1.0, 1.0, 0.3813, 0.3813, 0.3813, 1.0, 0.3813, 0.3813, 0.3813, 1.0, 1.0, 1.0, 1.0, 1.0, 1.0, 1.0, 1.0, 1.0, 0.3813, 0.3813, 0.3813, 1.0, 0.3813, 0.3813, 0.3813, 1.0, 1.0, 1.0, 1.0, 1.0, 1.0, 1.0, 1.0, 1.0, 0.3813, 0.3813, 0.3813, 1.0, 0.3813, 0.3813, 0.3813, 1.0, 1.0, 1.0, 1.0, 1.0, 1.0, 1.0, 1.0, 1.0, 0.3813, 0.3813, 0.3813, 1.0, 0.3813, 0.3813, 0.3813, 1.0, 1.0, 1.0, 1.0, 1.0, 1.0, 1.0, 1.0, 1.0, 0.3813, 0.3813, 0.3813, 1.0, 0.3813, 0.3813, 0.3813, 1.0, 1.0, 1.0, 1.0, 1.0, 1.0, 1.0, 1.0, 1.0, 0.3813, 0.3813, 0.3813, 1.0, 0.3813, 0.3813, 0.3813, 1.0, 1.0, 1.0, 1.0, 1.0, 1.0, 1.0, 1.0, 1.0, 0.3813, 0.3813, 0.3813, 1.0, 0.3813, 0.3813, 0.3813, 1.0, 1.0, 1.0, 1.0, 1.0, 1.0, 1.0, 1.0, 1.0, 0.3813, 0.3813, 0.3813, 1.0, 0.3813, 0.3813, 0.3813, 1.0, 1.0, 1.0, 1.0, 1.0, 1.0, 1.0, 1.0, 1.0, 0.3813, 0.3813, 0.3813, 1.0, 0.3813, 0.3813, 0.3813, 1.0, 1.0, 1.0, 1.0, 1.0, 1.0, 1.0, 1.0, 1.0, 0.3813, 0.3813, 0.3813, 1.0, 0.3813, 0.3813, 0.3813, 1.0, 1.0, 1.0, 1.0, 1.0, 1.0, 1.0, 1.0, 1.0, 0.3813, 0.3813, 0.3813, 1.0, 0.3813, 0.3813, 0.3813, 1.0, 1.0, 1.0, 1.0, 1.0, 1.0, 1.0, 1.0, 1.0, 0.3813, 0.3813, 0.3813, 1.0, 0.3813, 0.3813, 0.3813, 1.0, 1.0, 1.0, 1.0, 1.0, 1.0, 1.0, 1.0, 1.0, 0.3813, 0.3813, 0.3813, 1.0, 0.3813, 0.3813, 0.3813, 1.0, 1.0, 1.0, 1.0, 1.0, 1.0, 1.0, 1.0, 1.0, 0.3813, 0.3813, 0.3813, 1.0, 0.3813, 0.3813, 0.3813, 1.0, 1.0, 1.0, 1.0, 1.0, 1.0, 1.0, 1.0, 1.0, 0.3813, 0.3813, 0.3813, 1.0, 0.3813, 0.3813, 0.3813, 1.0, 1.0, 1.0, 1.0, 1.0, 1.0, 1.0, 1.0, 1.0, 0.3813, 0.3813, 0.3813, 1.0, 0.3813, 0.3813, 0.3813, 1.0, 1.0, 1.0, 1.0, 1.0, 1.0, 1.0, 1.0, 1.0, 0.3813, 0.3813, 0.3813, 1.0, 0.3813, 0.3813, 0.3813, 1.0, 1.0, 1.0, 1.0, 1.0, 1.0, 1.0, 1.0, 1.0, 0.3813, 0.3813, 0.3813, 1.0, 0.3813, 0.3813, 0.3813, 1.0, 1.0, 1.0, 1.0, 1.0, 1.0, 1.0, 1.0, 1.0, 0.3813, 0.3813, 0.3813, 1.0, 0.3813, 0.3813, 0.3813, 1.0, 1.0, 1.0, 1.0, 1.0, 1.0, 1.0, 1.0, 1.0, 0.3813, 0.3813, 0.3813, 1.0, 0.3813, 0.3813, 0.3813, 1.0, 1.0, 1.0, 1.0, 1.0, 1.0, 1.0, 1.0, 1.0, 0.3813, 0.3813, 0.3813, 1.0, 0.3813, 0.3813, 0.3813, 1.0, 1.0, 1.0, 1.0, 1.0, 1.0, 1.0, 1.0, 1.0, 0.3813, 0.3813, 0.3813, 1.0, 0.3813, 0.3813, 0.3813, 1.0, 1.0, 1.0, 1.0, 1.0, 1.0, 1.0, 1.0, 1.0, 0.3813, 0.3813, 0.3813, 1.0, 0.3813, 0.3813, 0.3813, 1.0, 1.0, 1.0, 1.0, 1.0, 1.0, 1.0, 1.0, 1.0, 0.3813, 0.3813, 0.3813, 1.0, 0.3813, 0.3813, 0.3813, 1.0, 1.0, 1.0, 1.0, 1.0, 1.0, 1.0, 1.0, 1.0, 0.3813, 0.3813, 0.3813, 1.0, 0.3813, 0.3813, 0.3813, 1.0, 1.0, 1.0, 1.0, 1.0, 1.0, 1.0, 1.0, 1.0, 0.3813, 0.3813, 0.3813, 1.0, 0.3813, 0.3813, 0.3813, 1.0, 1.0, 1.0, 1.0, 1.0, 1.0, 1.0, 1.0, 1.0, 0.3813, 0.3813, 0.3813, 1.0, 0.3813, 0.3813, 0.3813, 1.0, 1.0, 1.0, 1.0, 1.0, 1.0, 1.0, 1.0, 1.0, 0.3813, 0.3813, 0.3813, 1.0, 0.3813, 0.3813, 0.3813, 1.0, 1.0, 1.0, 1.0, 1.0, 1.0, 1.0, 1.0, 1.0, 0.3813, 0.3813, 0.3813, 1.0, 0.3813, 0.3813, 0.3813, 1.0, 1.0, 1.0, 1.0, 1.0, 1.0, 1.0, 1.0, 1.0, 0.3813, 0.3813, 0.3813, 1.0, 0.3813, 0.3813, 0.3813, 1.0, 1.0, 1.0, 1.0, 1.0, 1.0, 1.0, 1.0, 1.0, 0.3813, 0.3813, 0.3813, 1.0, 0.3813, 0.3813, 0.3813, 1.0, 1.0, 1.0, 1.0, 1.0, 1.0, 1.0, 1.0, 1.0, 0.3813, 0.3813, 0.3813, 1.0, 0.3813, 0.3813, 0.3813, 1.0, 1.0, 1.0, 1.0, 1.0, 1.0, 1.0, 1.0, 1.0, 0.3813, 0.3813, 0.3813, 1.0, 0.3813, 0.3813, 0.3813, 1.0, 1.0, 1.0, 1.0, 1.0, 1.0, 1.0, 1.0, 1.0, 0.3813, 0.3813, 0.3813, 1.0, 0.3813, 0.3813, 0.3813, 1.0, 1.0, 1.0, 1.0, 1.0, 1.0, 1.0, 1.0, 1.0, 0.3813, 0.3813, 0.3813, 1.0, 0.3813, 0.3813, 0.3813, 1.0, 1.0, 1.0, 1.0, 1.0, 1.0, 1.0, 1.0, 1.0, 0.3813, 0.3813, 0.3813, 1.0, 0.3813, 0.3813, 0.3813, 1.0, 1.0, 1.0, 1.0, 1.0, 1.0, 1.0, 1.0, 1.0, 0.3813, 0.3813, 0.3813, 1.0, 0.3813, 0.3813, 0.3813, 1.0, 1.0, 1.0, 1.0, 1.0, 1.0, 1.0, 1.0, 1.0, 0.3813, 0.3813, 0.3813, 1.0, 0.3813, 0.3813, 0.3813, 1.0, 1.0, 1.0, 1.0, 1.0, 1.0, 1.0, 1.0, 1.0, 0.3813, 0.3813, 0.3813, 1.0, 0.3813, 0.3813, 0.3813, 1.0, 1.0, 1.0, 1.0, 1.0, 1.0, 1.0, 1.0, 1.0, 0.3813, 0.3813, 0.3813, 1.0, 0.3813, 0.3813, 0.3813, 1.0, 1.0, 1.0, 1.0, 1.0, 1.0, 1.0, 1.0, 1.0, 0.3813, 0.3813, 0.3813, 1.0, 0.3813, 0.3813, 0.3813, 1.0, 1.0, 1.0, 1.0, 1.0, 1.0, 1.0, 1.0, 1.0, 0.3813, 0.3813, 0.3813, 1.0, 0.3813, 0.3813, 0.3813, 1.0, 1.0, 1.0, 1.0, 1.0, 1.0, 1.0, 1.0, 1.0, 0.3813, 0.3813, 0.3813, 1.0, 0.3813, 0.3813, 0.3813, 1.0, 1.0, 1.0, 1.0, 1.0, 1.0, 1.0, 1.0, 1.0, 0.3813, 0.3813, 0.3813, 1.0, 0.3813, 0.3813, 0.3813, 1.0, 1.0, 1.0, 1.0, 1.0, 1.0, 1.0, 1.0, 1.0, 0.3813, 0.3813, 0.3813, 1.0, 0.3813, 0.3813, 0.3813, 1.0, 1.0, 1.0, 1.0, 1.0, 1.0, 1.0, 1.0, 1.0, 0.3813, 0.3813, 0.3813, 1.0, 0.3813, 0.3813, 0.3813, 1.0, 1.0, 1.0, 1.0, 1.0, 1.0, 1.0, 1.0, 1.0, 0.3813, 0.3813, 0.3813, 1.0, 0.3813, 0.3813, 0.3813, 1.0, 1.0, 1.0, 1.0, 1.0, 1.0, 1.0, 1.0, 1.0, 0.3813, 0.3813, 0.3813, 1.0, 0.3813, 0.3813, 0.3813, 1.0, 1.0, 1.0, 1.0, 1.0, 1.0, 1.0, 1.0, 1.0, 0.3813, 0.3813, 0.3813, 1.0, 0.3813, 0.3813, 0.3813, 1.0, 1.0, 1.0, 1.0, 1.0, 1.0, 1.0, 1.0, 1.0, 0.3813, 0.3813, 0.3813, 1.0, 0.3813, 0.3813, 0.3813, 1.0, 1.0, 1.0, 1.0, 1.0, 1.0, 1.0, 1.0, 1.0, 0.3813, 0.3813, 0.3813, 1.0, 0.3813, 0.3813, 0.3813, 1.0, 1.0, 1.0, 1.0, 1.0, 1.0, 1.0, 1.0, 1.0, 0.3813, 0.3813, 0.3813, 1.0, 0.3813, 0.3813, 0.3813, 1.0, 1.0, 1.0, 1.0, 1.0, 1.0, 1.0, 1.0, 1.0, 0.3813, 0.3813, 0.3813, 1.0, 0.3813, 0.3813, 0.3813, 1.0, 1.0, 1.0, 1.0, 1.0, 1.0, 1.0, 1.0, 1.0, 0.3813, 0.3813, 0.3813, 1.0, 0.3813, 0.3813, 0.3813, 1.0, 1.0, 1.0, 1.0, 1.0, 1.0, 1.0, 1.0, 1.0, 0.3813, 0.3813, 0.3813, 1.0, 0.3813, 0.3813, 0.3813, 1.0, 1.0, 1.0, 1.0, 1.0, 1.0, 1.0, 1.0, 1.0, 0.3813, 0.3813, 0.3813, 1.0, 0.3813, 0.3813, 0.3813, 1.0, 1.0, 1.0, 1.0, 1.0, 1.0, 1.0, 1.0, 1.0, 0.3813, 0.3813, 0.3813, 1.0, 0.3813, 0.3813, 0.3813, 1.0, 1.0, 1.0, 1.0, 1.0, 1.0, 1.0, 1.0, 1.0, 0.3813, 0.3813, 0.3813, 1.0, 0.3813, 0.3813, 0.3813, 1.0, 1.0, 1.0, 1.0, 1.0, 1.0, 1.0, 1.0, 1.0, 0.3813, 0.3813, 0.3813, 1.0, 0.3813, 0.3813, 0.3813, 1.0, 1.0, 1.0, 1.0, 1.0, 1.0, 1.0, 1.0, 1.0, 0.3813, 0.3813, 0.3813, 1.0, 0.3813, 0.3813, 0.3813, 1.0, 1.0, 1.0, 1.0, 1.0, 1.0, 1.0, 1.0, 1.0, 0.3813, 0.3813, 0.3813, 1.0, 0.3813, 0.3813, 0.3813, 1.0, 1.0, 1.0, 1.0, 1.0, 1.0, 1.0, 1.0, 1.0, 0.3813, 0.3813, 0.3813, 1.0, 0.3813, 0.3813, 0.3813, 1.0, 1.0, 1.0, 1.0, 1.0, 1.0, 1.0, 1.0, 1.0, 0.3813, 0.3813, 0.3813, 1.0, 0.3813, 0.3813, 0.3813, 1.0, 1.0, 1.0, 1.0, 1.0, 1.0, 1.0, 1.0, 1.0, 0.3813, 0.3813, 0.3813, 1.0, 0.3813, 0.3813, 0.3813, 1.0, 1.0, 1.0, 1.0, 1.0, 1.0, 1.0, 1.0, 1.0, 0.3813, 0.3813, 0.3813, 1.0, 0.3813, 0.3813, 0.3813, 1.0, 1.0, 1.0, 1.0, 1.0, 1.0, 1.0, 1.0, 1.0, 0.3813, 0.3813, 0.3813, 1.0, 0.3813, 0.3813, 0.3813, 1.0, 1.0, 1.0, 1.0, 1.0, 1.0, 1.0, 1.0, 1.0, 0.3813, 0.3813, 0.3813, 1.0, 0.3813, 0.3813, 0.3813, 1.0, 1.0, 1.0, 1.0, 1.0, 1.0, 1.0, 1.0, 1.0, 0.3813, 0.3813, 0.3813, 1.0, 0.3813, 0.3813, 0.3813, 1.0, 1.0, 1.0, 1.0, 1.0, 1.0, 1.0, 1.0, 1.0, 0.3813, 0.3813, 0.3813, 1.0, 0.3813, 0.3813, 0.3813, 1.0, 1.0, 1.0, 1.0, 1.0, 1.0, 1.0, 1.0, 1.0, 0.3813, 0.3813, 0.3813, 1.0, 0.3813, 0.3813, 0.3813, 1.0, 1.0, 1.0, 1.0, 1.0, 1.0, 1.0, 1.0, 1.0, 0.3813, 0.3813, 0.3813, 1.0, 0.3813, 0.3813, 0.3813, 1.0, 1.0, 1.0, 1.0, 1.0, 1.0, 1.0, 1.0, 1.0, 0.3813, 0.3813, 0.3813, 1.0, 0.3813, 0.3813, 0.3813, 1.0, 1.0, 1.0, 1.0, 1.0, 1.0, 1.0, 1.0, 1.0, 0.3813, 0.3813, 0.3813, 1.0, 0.3813, 0.3813, 0.3813, 1.0, 1.0, 1.0, 1.0, 1.0, 1.0, 1.0, 1.0, 1.0, 0.3813, 0.3813, 0.3813, 1.0, 0.3813, 0.3813, 0.3813, 1.0, 1.0, 1.0, 1.0, 1.0, 1.0, 1.0, 1.0, 1.0, 0.3813, 0.3813, 0.3813, 1.0, 0.3813, 0.3813, 0.3813, 1.0, 1.0, 1.0, 1.0, 1.0, 1.0, 1.0, 1.0, 1.0, 0.3813, 0.3813, 0.3813, 1.0, 0.3813, 0.3813, 0.3813, 1.0, 1.0, 1.0, 1.0, 1.0, 1.0, 1.0, 1.0, 1.0, 0.3813, 0.3813, 0.3813, 1.0, 0.3813, 0.3813, 0.3813, 1.0, 1.0, 1.0, 1.0, 1.0, 1.0, 1.0, 1.0, 1.0, 0.3813, 0.3813, 0.3813, 1.0, 0.3813, 0.3813, 0.3813, 1.0, 1.0, 1.0, 1.0, 1.0, 1.0, 1.0, 1.0, 1.0, 0.3813, 0.3813, 0.3813, 1.0, 0.3813, 0.3813, 0.3813, 1.0, 1.0, 1.0, 1.0, 1.0, 1.0, 1.0, 1.0, 1.0, 0.3813, 0.3813, 0.3813, 1.0, 0.3813, 0.3813, 0.3813, 1.0, 1.0, 1.0, 1.0, 1.0, 1.0, 1.0, 1.0, 1.0, 0.3813, 0.3813, 0.3813, 1.0, 0.3813, 0.3813, 0.3813, 1.0, 1.0, 1.0, 1.0, 1.0, 1.0, 1.0, 1.0, 1.0, 0.3813, 0.3813, 0.3813, 1.0, 0.3813, 0.3813, 0.3813, 1.0, 1.0, 1.0, 1.0, 1.0, 1.0, 1.0, 1.0, 1.0, 0.3813, 0.3813, 0.3813, 1.0, 0.3813, 0.3813, 0.3813, 1.0, 1.0, 1.0, 1.0, 1.0, 1.0, 1.0, 1.0, 1.0, 0.3813, 0.3813, 0.3813, 1.0, 0.3813, 0.3813, 0.3813, 1.0, 1.0, 1.0, 1.0, 1.0, 1.0, 1.0, 1.0, 1.0, 0.3813, 0.3813, 0.3813, 1.0, 0.3813, 0.3813, 0.3813, 1.0, 1.0, 1.0, 1.0, 1.0, 1.0, 1.0, 1.0, 1.0, 0.3813, 0.3813, 0.3813, 1.0, 0.3813, 0.3813, 0.3813, 1.0, 1.0, 1.0, 1.0, 1.0, 1.0, 1.0, 1.0, 1.0, 0.3813, 0.3813, 0.3813, 1.0, 0.3813, 0.3813, 0.3813, 1.0, 1.0, 1.0, 1.0, 1.0, 1.0, 1.0, 1.0, 1.0, 0.3813, 0.3813, 0.3813, 1.0, 0.3813, 0.3813, 0.3813, 1.0, 1.0, 1.0, 1.0, 1.0, 1.0, 1.0, 1.0, 1.0, 0.3813, 0.3813, 0.3813, 1.0, 0.3813, 0.3813, 0.3813, 1.0, 1.0, 1.0, 1.0, 1.0, 1.0, 1.0, 1.0, 1.0, 0.3813, 0.3813, 0.3813, 1.0, 0.3813, 0.3813, 0.3813, 1.0, 1.0, 1.0, 1.0, 1.0, 1.0, 1.0, 1.0, 1.0, 0.3813, 0.3813, 0.3813, 1.0, 0.3813, 0.3813, 0.3813, 1.0, 1.0, 1.0, 1.0, 1.0, 1.0, 1.0, 1.0, 1.0, 0.3813, 0.3813, 0.3813, 1.0, 0.3813, 0.3813, 0.3813, 1.0, 1.0, 1.0, 1.0, 1.0, 1.0, 1.0, 1.0, 1.0, 0.3813, 0.3813, 0.3813, 1.0, 0.3813, 0.3813, 0.3813, 1.0, 1.0, 1.0, 1.0, 1.0, 1.0, 1.0, 1.0, 1.0, 0.3813, 0.3813, 0.3813, 1.0, 0.3813, 0.3813, 0.3813, 1.0, 1.0, 1.0, 1.0, 1.0, 1.0, 1.0, 1.0, 1.0, 0.3813, 0.3813, 0.3813, 1.0, 0.3813, 0.3813, 0.3813, 1.0, 1.0, 1.0, 1.0, 1.0, 1.0, 1.0, 1.0, 1.0, 0.3813, 0.3813, 0.3813, 1.0, 0.3813, 0.3813, 0.3813, 1.0, 1.0, 1.0, 1.0, 1.0, 1.0, 1.0, 1.0, 1.0, 0.3813, 0.3813, 0.3813, 1.0, 0.3813, 0.3813, 0.3813, 1.0, 1.0, 1.0, 1.0, 1.0, 1.0, 1.0, 1.0, 1.0, 0.3813, 0.3813, 0.3813, 1.0, 0.3813, 0.3813, 0.3813, 1.0, 1.0, 1.0, 1.0, 1.0, 1.0, 1.0, 1.0, 1.0, 0.3813, 0.3813, 0.3813, 1.0, 0.3813, 0.3813, 0.3813, 1.0, 1.0, 1.0, 1.0, 1.0, 1.0, 1.0, 1.0, 1.0, 0.3813, 0.3813, 0.3813, 1.0, 0.3813, 0.3813, 0.3813, 1.0, 1.0, 1.0, 1.0, 1.0, 1.0, 1.0, 1.0, 1.0, 0.3813, 0.3813, 0.3813, 1.0, 0.3813, 0.3813, 0.3813, 1.0, 1.0, 1.0, 1.0, 1.0, 1.0, 1.0, 1.0, 1.0, 0.3813, 0.3813, 0.3813, 1.0, 0.3813, 0.3813, 0.3813, 1.0, 1.0, 1.0, 1.0, 1.0, 1.0, 1.0, 1.0, 1.0, 0.3813, 0.3813, 0.3813, 1.0, 0.3813, 0.3813, 0.3813, 1.0, 1.0, 1.0, 1.0, 1.0, 1.0, 1.0, 1.0, 1.0, 0.3813, 0.3813, 0.3813, 1.0, 0.3813, 0.3813, 0.3813, 1.0, 1.0, 1.0, 1.0, 1.0, 1.0, 1.0, 1.0, 1.0, 0.3813, 0.3813, 0.3813, 1.0, 0.3813, 0.3813, 0.3813, 1.0, 1.0, 1.0, 1.0, 1.0, 1.0, 1.0, 1.0, 1.0, 0.3813, 0.3813, 0.3813, 1.0, 0.3813, 0.3813, 0.3813, 1.0, 1.0, 1.0, 1.0, 1.0, 1.0, 1.0, 1.0, 1.0, 0.3813, 0.3813, 0.3813, 1.0, 0.3813, 0.3813, 0.3813, 1.0, 1.0, 1.0, 1.0, 1.0, 1.0, 1.0, 1.0, 1.0, 0.3813, 0.3813, 0.3813, 1.0, 0.3813, 0.3813, 0.3813, 1.0, 1.0, 1.0, 1.0, 1.0, 1.0, 1.0, 1.0, 1.0, 0.3813, 0.3813, 0.3813, 1.0, 0.3813, 0.3813, 0.3813, 1.0, 1.0, 1.0, 1.0, 1.0, 1.0, 1.0, 1.0, 1.0, 0.3813, 0.3813, 0.3813, 1.0, 0.3813, 0.3813, 0.3813, 1.0, 1.0, 1.0, 1.0, 1.0, 1.0, 1.0, 1.0, 1.0, 0.3813, 0.3813, 0.3813, 1.0, 0.3813, 0.3813, 0.3813, 1.0, 1.0, 1.0, 1.0, 1.0, 1.0, 1.0, 1.0, 1.0, 0.3813, 0.3813, 0.3813, 1.0, 0.3813, 0.3813, 0.3813, 1.0, 1.0, 1.0, 1.0, 1.0, 1.0, 1.0, 1.0, 1.0, 0.3813, 0.3813, 0.3813, 1.0, 0.3813, 0.3813, 0.3813, 1.0, 1.0, 1.0, 1.0, 1.0, 1.0, 1.0, 1.0, 1.0, 0.3813, 0.3813, 0.3813, 1.0, 0.3813, 0.3813, 0.3813, 1.0, 1.0, 1.0, 1.0, 1.0, 1.0, 1.0, 1.0, 1.0, 0.3813, 0.3813, 0.3813, 1.0, 0.3813, 0.3813, 0.3813, 1.0])
me_plane.materials.append(mat_material_001)
me_plane.materials.append(mat_material)
me_plane.use_remesh_preserve_volume = False
me_plane.use_remesh_preserve_attributes = False
me_plane.use_mirror_vertex_groups = False
me_plane.update()

# ---- objects
ob_hemi_001 = bpy.data.objects.new('Hemi.001', light_hemi_001)
ob_hemi = bpy.data.objects.new('Hemi', light_hemi)
ob_lamp = bpy.data.objects.new('Lamp', light_lamp)
ob_camera = bpy.data.objects.new('Camera', cam_camera)
ob_plane_044 = bpy.data.objects.new('Plane.044', me_plane)

# ---- transforms, parenting, visibility, modifiers, constraints
ob_hemi_001.location = (-4.246, -1.5, 4.643)
ob_hemi_001.rotation_euler = (-0.0, 3.142, -0.0)
ob_hemi_001.lineart.crease_threshold = 0.0
ob_hemi.location = (5.75, 1.531, 3.969)
ob_hemi.lineart.crease_threshold = 0.0
ob_lamp.location = (4.076, 1.005, 5.904)
ob_lamp.rotation_euler = (0.6503, 0.05522, 14.43)
ob_lamp.lock_rotations_4d = False
ob_lamp.empty_display_type = 'ARROWS'
ob_lamp.color = (0.0, 0.0, 0.0, 0.0)
ob_lamp.lineart.crease_threshold = 0.0
ob_camera.location = (10.99, -10.24, 10.07)
ob_camera.rotation_euler = (1.109, 0.01082, 0.8149)
ob_camera.lock_rotations_4d = False
ob_camera.empty_display_type = 'ARROWS'
ob_camera.color = (0.0, 0.0, 0.0, 0.0)
ob_camera.display_type = 'WIRE'
ob_camera.lineart.crease_threshold = 0.0
ob_plane_044.location = (0.2101, -0.128, 3.305)
ob_plane_044.lineart.crease_threshold = 0.0

# ---- collection membership
col_collection_1.objects.link(ob_hemi_001)
col_collection_1.objects.link(ob_hemi)
col_collection_1.objects.link(ob_lamp)
col_collection_1.objects.link(ob_camera)
col_collection_1.objects.link(ob_plane_044)
col_collection_2.objects.link(ob_hemi_001)
col_collection_2.objects.link(ob_hemi)
col_collection_2.objects.link(ob_lamp)

# ---- scene / render settings (as saved in the file)
scene.camera = ob_camera
scene.frame_start = 1; scene.frame_end = 250; scene.frame_set(2)
scene.render.engine = 'BLENDER_EEVEE_NEXT'
scene.render.image_settings.color_mode = 'RGB'
scene.render.image_settings.compression = 90
scene.render.resolution_percentage = 50
scene.render.dither_intensity = 0.0
scene.render.bake_margin = 2
scene.render.bake_bias = 0.0
scene.cycles.use_denoising = False
scene.cycles.samples = 10
scene.cycles.sampling_pattern = 'TABULATED_SOBOL'
scene.cycles.light_sampling_threshold = 0.0
scene.cycles.use_adaptive_sampling = False
scene.cycles.use_light_tree = False
scene.cycles.blur_glossy = 0.0
scene.cycles.volume_bounces = 1
scene.cycles.pixel_filter_type = 'GAUSSIAN'
scene.cycles.sample_clamp_indirect = 0.0
scene.view_settings.view_transform = 'Standard'
bpy.context.view_layer.update()
